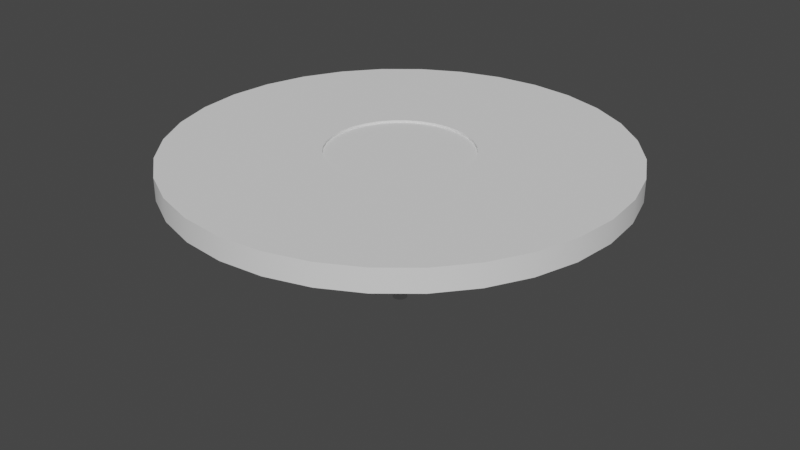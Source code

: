 # Source: arenaPlatform.blend  (saved by Blender 3.6.11; exported with 4.5.12 LTS)
import bpy
from mathutils import Matrix  # noqa: F401  (used for matrix-valued properties, if any)

bpy.ops.wm.read_factory_settings(use_empty=True)
scene = bpy.context.scene
scene.name = 'Scene'

# ---- collections
col_collection = bpy.data.collections.new('Collection'); scene.collection.children.link(col_collection)
col_door = bpy.data.collections.new('Door'); col_collection.children.link(col_door)

# ---- node groups
ng_auto_smooth = bpy.data.node_groups.new('Auto Smooth', 'GeometryNodeTree')
_s = ng_auto_smooth.interface.new_socket(name='Geometry', in_out='OUTPUT', socket_type='NodeSocketGeometry')
_s = ng_auto_smooth.interface.new_socket(name='Geometry', in_out='INPUT', socket_type='NodeSocketGeometry')
_s = ng_auto_smooth.interface.new_socket(name='Angle', in_out='INPUT', socket_type='NodeSocketFloat')
_s.subtype = 'ANGLE'
_s.min_value = 0.0
_s.max_value = 3.142
ng_auto_smooth.is_modifier = True
_N = ng_auto_smooth.nodes; _L = ng_auto_smooth.links
n0 = _N.new('NodeGroupOutput'); n0.name = 'Group Output'; n0.location = (480, -100)
n1 = _N.new('NodeGroupInput'); n1.name = 'Group Input'; n1.location = (-420, -300)
n2 = _N.new('NodeGroupInput'); n2.name = 'Group Input.001'; n2.location = (-60, -100)
n3 = _N.new('GeometryNodeSetShadeSmooth'); n3.name = 'Set Shade Smooth'; n3.location = (120, -100)
n3.domain = 'EDGE'
n4 = _N.new('GeometryNodeSetShadeSmooth'); n4.name = 'Set Shade Smooth.001'; n4.location = (300, -100)
n5 = _N.new('GeometryNodeInputMeshEdgeAngle'); n5.name = 'Edge Angle'; n5.location = (-420, -220)
n6 = _N.new('GeometryNodeInputEdgeSmooth'); n6.name = 'Is Edge Smooth'; n6.location = (-60, -160)
n7 = _N.new('GeometryNodeInputShadeSmooth'); n7.name = 'Is Face Smooth'; n7.location = (-240, -340)
n8 = _N.new('FunctionNodeBooleanMath'); n8.name = 'Boolean Math'; n8.location = (-60, -220)
n9 = _N.new('FunctionNodeCompare'); n9.name = 'Compare'; n9.location = (-240, -180)
n9.operation = 'LESS_EQUAL'
_L.new(n5.outputs[0], n9.inputs[0])
_L.new(n4.outputs[0], n0.inputs[0])
_L.new(n1.outputs[1], n9.inputs[1])
_L.new(n9.outputs[0], n8.inputs[0])
_L.new(n7.outputs[0], n8.inputs[1])
_L.new(n2.outputs[0], n3.inputs[0])
_L.new(n6.outputs[0], n3.inputs[1])
_L.new(n3.outputs[0], n4.inputs[0])
_L.new(n8.outputs[0], n3.inputs[2])
n0.is_active_output = True

# ---- world
world_world = bpy.data.worlds.new('World'); scene.world = world_world
world_world.use_nodes = True; world_world.node_tree.nodes.clear()
_N = world_world.node_tree.nodes; _L = world_world.node_tree.links
n0 = _N.new('ShaderNodeOutputWorld'); n0.name = 'World Output'; n0.location = (300, 300)
n1 = _N.new('ShaderNodeBackground'); n1.name = 'Background'; n1.location = (10, 300)
n1.inputs[0].default_value = (0.05088, 0.05088, 0.05088, 1.0)
_L.new(n1.outputs[0], n0.inputs[0])
n0.is_active_output = True
world_world.color = (0.05088, 0.05088, 0.05088)
world_world.use_sun_shadow = False
world_world.sun_shadow_jitter_overblur = 0.0

# ---- meshes
me_cylinder_007 = bpy.data.meshes.new('Cylinder.007')
me_cylinder_007.from_pydata([(0.0, 1.0, -1.0), (0.0, 1.0, 1.0), (0.1951, 0.9808, -1.0), (0.1951, 0.9808, 1.0), (0.3827, 0.9239, -1.0), (0.3827, 0.9239, 1.0), (0.5556, 0.8315, -1.0), (0.5556, 0.8315, 1.0), (0.7071, 0.7071, -1.0), (0.7071, 0.7071, 1.0), (0.8315, 0.5556, -1.0), (0.8315, 0.5556, 1.0), (0.9239, 0.3827, -1.0), (0.9239, 0.3827, 1.0), (0.9808, 0.1951, -1.0), (0.9808, 0.1951, 1.0), (1.0, 0.0, -1.0), (1.0, 0.0, 1.0), (0.9808, -0.1951, -1.0), (0.9808, -0.1951, 1.0), (0.9239, -0.3827, -1.0), (0.9239, -0.3827, 1.0), (0.8315, -0.5556, -1.0), (0.8315, -0.5556, 1.0), (0.7071, -0.7071, -1.0), (0.7071, -0.7071, 1.0), (0.5556, -0.8315, -1.0), (0.5556, -0.8315, 1.0), (0.3827, -0.9239, -1.0), (0.3827, -0.9239, 1.0), (0.1951, -0.9808, -1.0), (0.1951, -0.9808, 1.0), (0.0, -1.0, -1.0), (0.0, -1.0, 1.0), (-0.1951, -0.9808, -1.0), (-0.1951, -0.9808, 1.0), (-0.3827, -0.9239, -1.0), (-0.3827, -0.9239, 1.0), (-0.5556, -0.8315, -1.0), (-0.5556, -0.8315, 1.0), (-0.7071, -0.7071, -1.0), (-0.7071, -0.7071, 1.0), (-0.8315, -0.5556, -1.0), (-0.8315, -0.5556, 1.0), (-0.9239, -0.3827, -1.0), (-0.9239, -0.3827, 1.0), (-0.9808, -0.1951, -1.0), (-0.9808, -0.1951, 1.0), (-1.0, 0.0, -1.0), (-1.0, 0.0, 1.0), (-0.9808, 0.1951, -1.0), (-0.9808, 0.1951, 1.0), (-0.9239, 0.3827, -1.0), (-0.9239, 0.3827, 1.0), (-0.8315, 0.5556, -1.0), (-0.8315, 0.5556, 1.0), (-0.7071, 0.7071, -1.0), (-0.7071, 0.7071, 1.0), (-0.5556, 0.8315, -1.0), (-0.5556, 0.8315, 1.0), (-0.3827, 0.9239, -1.0), (-0.3827, 0.9239, 1.0), (-0.1951, 0.9808, -1.0), (-0.1951, 0.9808, 1.0), (6.031e-09, 0.32, -1.0), (0.06243, 0.3139, -1.0), (0.06243, 0.3139, 1.0), (6.031e-09, 0.32, 1.0), (0.1225, 0.2956, -1.0), (0.1225, 0.2956, 1.0), (0.1778, 0.2661, -1.0), (0.1778, 0.2661, 1.0), (0.2263, 0.2263, -1.0), (0.2263, 0.2263, 1.0), (0.2661, 0.1778, -1.0), (0.2661, 0.1778, 1.0), (0.2956, 0.1225, -1.0), (0.2956, 0.1225, 1.0), (0.3139, 0.06243, -1.0), (0.3139, 0.06243, 1.0), (0.32, 2.01e-09, -1.0), (0.32, 2.01e-09, 1.0), (0.3139, -0.06243, -1.0), (0.3139, -0.06243, 1.0), (0.2956, -0.1225, -1.0), (0.2956, -0.1225, 1.0), (0.2661, -0.1778, -1.0), (0.2661, -0.1778, 1.0), (0.2263, -0.2263, -1.0), (0.2263, -0.2263, 1.0), (0.1778, -0.2661, -1.0), (0.1778, -0.2661, 1.0), (0.1225, -0.2956, -1.0), (0.1225, -0.2956, 1.0), (0.06243, -0.3139, -1.0), (0.06243, -0.3139, 1.0), (6.031e-09, -0.32, -1.0), (6.031e-09, -0.32, 1.0), (-0.06243, -0.3139, -1.0), (-0.06243, -0.3139, 1.0), (-0.1225, -0.2956, -1.0), (-0.1225, -0.2956, 1.0), (-0.1778, -0.2661, -1.0), (-0.1778, -0.2661, 1.0), (-0.2263, -0.2263, -1.0), (-0.2263, -0.2263, 1.0), (-0.2661, -0.1778, -1.0), (-0.2661, -0.1778, 1.0), (-0.2956, -0.1225, -1.0), (-0.2956, -0.1225, 1.0), (-0.3139, -0.06243, -1.0), (-0.3139, -0.06243, 1.0), (-0.32, 2.01e-09, -1.0), (-0.32, 2.01e-09, 1.0), (-0.3139, 0.06243, -1.0), (-0.3139, 0.06243, 1.0), (-0.2956, 0.1225, -1.0), (-0.2956, 0.1225, 1.0), (-0.2661, 0.1778, -1.0), (-0.2661, 0.1778, 1.0), (-0.2263, 0.2263, -1.0), (-0.2263, 0.2263, 1.0), (-0.1778, 0.2661, -1.0), (-0.1778, 0.2661, 1.0), (-0.1225, 0.2956, -1.0), (-0.1225, 0.2956, 1.0), (-0.06243, 0.3139, -1.0), (-0.06243, 0.3139, 1.0), (-9.2e-09, 0.0195, -11.09), (0.003805, 0.01913, -11.09), (0.007463, 0.01802, -11.09), (0.01084, 0.01622, -11.09), (0.01379, 0.01379, -11.09), (0.01622, 0.01084, -11.09), (0.01802, 0.007463, -11.09), (0.01913, 0.003805, -11.09), (0.0195, -3.498e-09, -11.09), (0.01913, -0.003805, -11.09), (0.01802, -0.007463, -11.09), (0.01622, -0.01084, -11.09), (0.01379, -0.01379, -11.09), (0.01084, -0.01622, -11.09), (0.007463, -0.01802, -11.09), (0.003805, -0.01913, -11.09), (-9.2e-09, -0.0195, -11.09), (-0.003805, -0.01913, -11.09), (-0.007463, -0.01802, -11.09), (-0.01084, -0.01622, -11.09), (-0.01379, -0.01379, -11.09), (-0.01622, -0.01084, -11.09), (-0.01802, -0.007463, -11.09), (-0.01913, -0.003805, -11.09), (-0.0195, -3.498e-09, -11.09), (-0.01913, 0.003805, -11.09), (-0.01802, 0.007463, -11.09), (-0.01622, 0.01084, -11.09), (-0.01379, 0.01379, -11.09), (-0.01084, 0.01622, -11.09), (-0.007463, 0.01802, -11.09), (-0.003805, 0.01913, -11.09), (1.712e-08, 0.0195, -12.43), (0.003805, 0.01913, -12.43), (0.007463, 0.01802, -12.43), (0.01084, 0.01622, -12.43), (0.01379, 0.01379, -12.43), (0.01622, 0.01084, -12.43), (0.01802, 0.007463, -12.43), (0.01913, 0.003805, -12.43), (0.0195, -3.498e-09, -12.43), (0.01913, -0.003805, -12.43), (0.01802, -0.007463, -12.43), (0.01622, -0.01084, -12.43), (0.01379, -0.01379, -12.43), (0.01084, -0.01622, -12.43), (0.007463, -0.01802, -12.43), (0.003805, -0.01913, -12.43), (1.712e-08, -0.0195, -12.43), (-0.003805, -0.01913, -12.43), (-0.007463, -0.01802, -12.43), (-0.01083, -0.01622, -12.43), (-0.01379, -0.01379, -12.43), (-0.01622, -0.01084, -12.43), (-0.01802, -0.007463, -12.43), (-0.01913, -0.003805, -12.43), (-0.0195, -3.498e-09, -12.43), (-0.01913, 0.003805, -12.43), (-0.01802, 0.007463, -12.43), (-0.01622, 0.01084, -12.43), (-0.01379, 0.01379, -12.43), (-0.01083, 0.01622, -12.43), (-0.007463, 0.01802, -12.43), (-0.003805, 0.01913, -12.43), (3.274e-08, 0.03271, -13.01), (0.006382, 0.03208, -13.01), (0.01252, 0.03022, -13.01), (0.01817, 0.0272, -13.01), (0.02313, 0.02313, -13.01), (0.0272, 0.01817, -13.01), (0.03022, 0.01252, -13.01), (0.03208, 0.006382, -13.01), (0.03271, -3.363e-09, -13.01), (0.03208, -0.006382, -13.01), (0.03022, -0.01252, -13.01), (0.0272, -0.01817, -13.01), (0.02313, -0.02313, -13.01), (0.01817, -0.0272, -13.01), (0.01252, -0.03022, -13.01), (0.006382, -0.03208, -13.01), (3.274e-08, -0.03271, -13.01), (-0.006382, -0.03208, -13.01), (-0.01252, -0.03022, -13.01), (-0.01817, -0.0272, -13.01), (-0.02313, -0.02313, -13.01), (-0.0272, -0.01817, -13.01), (-0.03022, -0.01252, -13.01), (-0.03208, -0.006382, -13.01), (-0.03271, -3.363e-09, -13.01), (-0.03208, 0.006382, -13.01), (-0.03022, 0.01252, -13.01), (-0.0272, 0.01817, -13.01), (-0.02313, 0.02313, -13.01), (-0.01817, 0.0272, -13.01), (-0.01252, 0.03022, -13.01), (-0.006382, 0.03208, -13.01), (0.06243, 0.3139, 0.7745), (6.031e-09, 0.32, 0.7745), (0.1225, 0.2956, 0.7745), (0.1778, 0.2661, 0.7745), (0.2263, 0.2263, 0.7745), (0.2661, 0.1778, 0.7745), (0.2956, 0.1225, 0.7745), (0.3139, 0.06243, 0.7745), (0.32, 2.01e-09, 0.7745), (0.3139, -0.06243, 0.7745), (0.2956, -0.1225, 0.7745), (0.2661, -0.1778, 0.7745), (0.2263, -0.2263, 0.7745), (0.1778, -0.2661, 0.7745), (0.1225, -0.2956, 0.7745), (0.06243, -0.3139, 0.7745), (6.031e-09, -0.32, 0.7745), (-0.06243, -0.3139, 0.7745), (-0.1225, -0.2956, 0.7745), (-0.1778, -0.2661, 0.7745), (-0.2263, -0.2263, 0.7745), (-0.2661, -0.1778, 0.7745), (-0.2956, -0.1225, 0.7745), (-0.3139, -0.06243, 0.7745), (-0.32, 2.01e-09, 0.7745), (-0.3139, 0.06243, 0.7745), (-0.2956, 0.1225, 0.7745), (-0.2661, 0.1778, 0.7745), (-0.2263, 0.2263, 0.7745), (-0.1778, 0.2661, 0.7745), (-0.1225, 0.2956, 0.7745), (-0.06243, 0.3139, 0.7745), (0.1594, 0.8015, 0.7745), (1.587e-08, 0.8172, 0.7745), (0.3127, 0.755, 0.7745), (0.454, 0.6795, 0.7745), (0.5779, 0.5779, 0.7745), (0.6795, 0.454, 0.7745), (0.755, 0.3127, 0.7745), (0.8015, 0.1594, 0.7745), (0.8172, 6.297e-09, 0.7745), (0.8015, -0.1594, 0.7745), (0.755, -0.3127, 0.7745), (0.6795, -0.454, 0.7745), (0.5779, -0.5779, 0.7745), (0.454, -0.6795, 0.7745), (0.3127, -0.755, 0.7745), (0.1594, -0.8015, 0.7745), (1.587e-08, -0.8172, 0.7745), (-0.1594, -0.8015, 0.7745), (-0.3127, -0.755, 0.7745), (-0.454, -0.6795, 0.7745), (-0.5779, -0.5779, 0.7745), (-0.6795, -0.454, 0.7745), (-0.755, -0.3127, 0.7745), (-0.8015, -0.1594, 0.7745), (-0.8172, 6.297e-09, 0.7745), (-0.8015, 0.1594, 0.7745), (-0.755, 0.3127, 0.7745), (-0.6795, 0.454, 0.7745), (-0.5779, 0.5779, 0.7745), (-0.454, 0.6795, 0.7745), (-0.3127, 0.755, 0.7745), (-0.1594, 0.8015, 0.7745), (0.1594, 0.8015, -0.8085), (1.587e-08, 0.8172, -0.8085), (0.3127, 0.755, -0.8085), (0.454, 0.6795, -0.8085), (0.5779, 0.5779, -0.8085), (0.6795, 0.454, -0.8085), (0.755, 0.3127, -0.8085), (0.8015, 0.1594, -0.8085), (0.8172, 6.297e-09, -0.8085), (0.8015, -0.1594, -0.8085), (0.755, -0.3127, -0.8085), (0.6795, -0.454, -0.8085), (0.5779, -0.5779, -0.8085), (0.454, -0.6795, -0.8085), (0.3127, -0.755, -0.8085), (0.1594, -0.8015, -0.8085), (1.587e-08, -0.8172, -0.8085), (-0.1594, -0.8015, -0.8085), (-0.3127, -0.755, -0.8085), (-0.454, -0.6795, -0.8085), (-0.5779, -0.5779, -0.8085), (-0.6795, -0.454, -0.8085), (-0.755, -0.3127, -0.8085), (-0.8015, -0.1594, -0.8085), (-0.8172, 6.297e-09, -0.8085), (-0.8015, 0.1594, -0.8085), (-0.755, 0.3127, -0.8085), (-0.6795, 0.454, -0.8085), (-0.5779, 0.5779, -0.8085), (-0.454, 0.6795, -0.8085), (-0.3127, 0.755, -0.8085), (-0.1594, 0.8015, -0.8085), (0.05667, 0.2849, -0.8085), (6.46e-09, 0.2905, -0.8085), (0.1112, 0.2683, -0.8085), (0.1614, 0.2415, -0.8085), (0.2054, 0.2054, -0.8085), (0.2415, 0.1614, -0.8085), (0.2683, 0.1112, -0.8085), (0.2849, 0.05667, -0.8085), (0.2905, 1.942e-09, -0.8085), (0.2849, -0.05667, -0.8085), (0.2683, -0.1112, -0.8085), (0.2415, -0.1614, -0.8085), (0.2054, -0.2054, -0.8085), (0.1614, -0.2415, -0.8085), (0.1112, -0.2683, -0.8085), (0.05667, -0.2849, -0.8085), (6.46e-09, -0.2905, -0.8085), (-0.05667, -0.2849, -0.8085), (-0.1112, -0.2683, -0.8085), (-0.1614, -0.2415, -0.8085), (-0.2054, -0.2054, -0.8085), (-0.2415, -0.1614, -0.8085), (-0.2683, -0.1112, -0.8085), (-0.2849, -0.05667, -0.8085), (-0.2905, 1.942e-09, -0.8085), (-0.2849, 0.05667, -0.8085), (-0.2683, 0.1112, -0.8085), (-0.2415, 0.1614, -0.8085), (-0.2054, 0.2054, -0.8085), (-0.1614, 0.2415, -0.8085), (-0.1112, 0.2683, -0.8085), (-0.05667, 0.2849, -0.8085), (0.0002328, 0.00117, -9.994), (6.971e-09, 0.001193, -9.994), (0.0004567, 0.001102, -9.994), (0.000663, 0.0009922, -9.994), (0.0008438, 0.0008438, -9.994), (0.0009922, 0.000663, -9.994), (0.001102, 0.0004567, -9.994), (0.00117, 0.0002328, -9.994), (0.001193, 1.966e-09, -9.994), (0.00117, -0.0002328, -9.994), (0.001102, -0.0004567, -9.994), (0.0009922, -0.000663, -9.994), (0.0008438, -0.0008438, -9.994), (0.000663, -0.0009922, -9.994), (0.0004567, -0.001102, -9.994), (0.0002328, -0.00117, -9.994), (6.971e-09, -0.001193, -9.994), (-0.0002328, -0.00117, -9.994), (-0.0004567, -0.001102, -9.994), (-0.000663, -0.0009922, -9.994), (-0.0008438, -0.0008438, -9.994), (-0.0009922, -0.000663, -9.994), (-0.001102, -0.0004567, -9.994), (-0.00117, -0.0002328, -9.994), (-0.001193, 1.966e-09, -9.994), (-0.00117, 0.0002328, -9.994), (-0.001102, 0.0004567, -9.994), (-0.0009922, 0.000663, -9.994), (-0.0008438, 0.0008438, -9.994), (-0.000663, 0.0009922, -9.994), (-0.0004567, 0.001102, -9.994), (-0.0002328, 0.00117, -9.994)], [], [(0, 1, 3, 2), (2, 3, 5, 4), (4, 5, 7, 6), (6, 7, 9, 8), (8, 9, 11, 10), (10, 11, 13, 12), (12, 13, 15, 14), (14, 15, 17, 16), (16, 17, 19, 18), (18, 19, 21, 20), (20, 21, 23, 22), (22, 23, 25, 24), (24, 25, 27, 26), (26, 27, 29, 28), (28, 29, 31, 30), (30, 31, 33, 32), (32, 33, 35, 34), (34, 35, 37, 36), (36, 37, 39, 38), (38, 39, 41, 40), (40, 41, 43, 42), (42, 43, 45, 44), (44, 45, 47, 46), (46, 47, 49, 48), (48, 49, 51, 50), (50, 51, 53, 52), (52, 53, 55, 54), (54, 55, 57, 56), (56, 57, 59, 58), (58, 59, 61, 60), (51, 49, 113, 115), (60, 61, 63, 62), (62, 63, 1, 0), (33, 31, 95, 97), (148, 149, 181, 180), (118, 120, 156, 155), (14, 16, 80, 78), (32, 34, 98, 96), (17, 15, 79, 81), (50, 52, 116, 114), (35, 33, 97, 99), (53, 51, 115, 117), (16, 18, 82, 80), (34, 36, 100, 98), (19, 17, 81, 83), (0, 2, 65, 64), (52, 54, 118, 116), (37, 35, 99, 101), (3, 1, 67, 66), (55, 53, 117, 119), (18, 20, 84, 82), (36, 38, 102, 100), (21, 19, 83, 85), (54, 56, 120, 118), (39, 37, 101, 103), (2, 4, 68, 65), (57, 55, 119, 121), (20, 22, 86, 84), (5, 3, 66, 69), (38, 40, 104, 102), (23, 21, 85, 87), (56, 58, 122, 120), (41, 39, 103, 105), (4, 6, 70, 68), (59, 57, 121, 123), (22, 24, 88, 86), (7, 5, 69, 71), (40, 42, 106, 104), (25, 23, 87, 89), (58, 60, 124, 122), (43, 41, 105, 107), (6, 8, 72, 70), (61, 59, 123, 125), (24, 26, 90, 88), (9, 7, 71, 73), (42, 44, 108, 106), (27, 25, 89, 91), (60, 62, 126, 124), (45, 43, 107, 109), (8, 10, 74, 72), (63, 61, 125, 127), (26, 28, 92, 90), (11, 9, 73, 75), (44, 46, 110, 108), (29, 27, 91, 93), (62, 0, 64, 126), (47, 45, 109, 111), (10, 12, 76, 74), (1, 63, 127, 67), (28, 30, 94, 92), (13, 11, 75, 77), (46, 48, 112, 110), (31, 29, 93, 95), (49, 47, 111, 113), (12, 14, 78, 76), (30, 32, 96, 94), (15, 13, 77, 79), (48, 50, 114, 112), (78, 80, 136, 135), (92, 94, 143, 142), (106, 108, 150, 149), (65, 68, 130, 129), (120, 122, 157, 156), (80, 82, 137, 136), (94, 96, 144, 143), (108, 110, 151, 150), (68, 70, 131, 130), (122, 124, 158, 157), (82, 84, 138, 137), (96, 98, 145, 144), (110, 112, 152, 151), (70, 72, 132, 131), (124, 126, 159, 158), (84, 86, 139, 138), (98, 100, 146, 145), (112, 114, 153, 152), (72, 74, 133, 132), (126, 64, 128, 159), (86, 88, 140, 139), (100, 102, 147, 146), (114, 116, 154, 153), (74, 76, 134, 133), (88, 90, 141, 140), (102, 104, 148, 147), (116, 118, 155, 154), (76, 78, 135, 134), (90, 92, 142, 141), (104, 106, 149, 148), (64, 65, 129, 128), (183, 184, 216, 215), (135, 136, 168, 167), (149, 150, 182, 181), (136, 137, 169, 168), (150, 151, 183, 182), (137, 138, 170, 169), (151, 152, 184, 183), (138, 139, 171, 170), (152, 153, 185, 184), (139, 140, 172, 171), (153, 154, 186, 185), (140, 141, 173, 172), (154, 155, 187, 186), (141, 142, 174, 173), (128, 129, 161, 160), (155, 156, 188, 187), (142, 143, 175, 174), (129, 130, 162, 161), (156, 157, 189, 188), (143, 144, 176, 175), (130, 131, 163, 162), (157, 158, 190, 189), (144, 145, 177, 176), (131, 132, 164, 163), (158, 159, 191, 190), (145, 146, 178, 177), (132, 133, 165, 164), (159, 128, 160, 191), (146, 147, 179, 178), (133, 134, 166, 165), (147, 148, 180, 179), (134, 135, 167, 166), (192, 193, 194, 195, 196, 197, 198, 199, 200, 201, 202, 203, 204, 205, 206, 207, 208, 209, 210, 211, 212, 213, 214, 215, 216, 217, 218, 219, 220, 221, 222, 223), (170, 171, 203, 202), (184, 185, 217, 216), (171, 172, 204, 203), (185, 186, 218, 217), (172, 173, 205, 204), (186, 187, 219, 218), (173, 174, 206, 205), (160, 161, 193, 192), (187, 188, 220, 219), (174, 175, 207, 206), (161, 162, 194, 193), (188, 189, 221, 220), (175, 176, 208, 207), (162, 163, 195, 194), (189, 190, 222, 221), (176, 177, 209, 208), (163, 164, 196, 195), (190, 191, 223, 222), (177, 178, 210, 209), (164, 165, 197, 196), (191, 160, 192, 223), (178, 179, 211, 210), (165, 166, 198, 197), (179, 180, 212, 211), (166, 167, 199, 198), (180, 181, 213, 212), (167, 168, 200, 199), (181, 182, 214, 213), (168, 169, 201, 200), (182, 183, 215, 214), (169, 170, 202, 201), (107, 105, 244, 245), (66, 67, 225, 224), (121, 119, 251, 252), (81, 79, 231, 232), (95, 93, 238, 239), (109, 107, 245, 246), (69, 66, 224, 226), (123, 121, 252, 253), (83, 81, 232, 233), (97, 95, 239, 240), (111, 109, 246, 247), (71, 69, 226, 227), (125, 123, 253, 254), (85, 83, 233, 234), (99, 97, 240, 241), (113, 111, 247, 248), (73, 71, 227, 228), (127, 125, 254, 255), (87, 85, 234, 235), (101, 99, 241, 242), (115, 113, 248, 249), (75, 73, 228, 229), (67, 127, 255, 225), (89, 87, 235, 236), (103, 101, 242, 243), (117, 115, 249, 250), (77, 75, 229, 230), (91, 89, 236, 237), (105, 103, 243, 244), (119, 117, 250, 251), (79, 77, 230, 231), (93, 91, 237, 238), (227, 226, 258, 259), (254, 253, 285, 286), (241, 240, 272, 273), (228, 227, 259, 260), (255, 254, 286, 287), (242, 241, 273, 274), (229, 228, 260, 261), (225, 255, 287, 257), (243, 242, 274, 275), (230, 229, 261, 262), (244, 243, 275, 276), (231, 230, 262, 263), (245, 244, 276, 277), (232, 231, 263, 264), (246, 245, 277, 278), (233, 232, 264, 265), (247, 246, 278, 279), (234, 233, 265, 266), (248, 247, 279, 280), (235, 234, 266, 267), (249, 248, 280, 281), (236, 235, 267, 268), (250, 249, 281, 282), (237, 236, 268, 269), (251, 250, 282, 283), (238, 237, 269, 270), (224, 225, 257, 256), (252, 251, 283, 284), (239, 238, 270, 271), (226, 224, 256, 258), (253, 252, 284, 285), (240, 239, 271, 272), (262, 261, 293, 294), (276, 275, 307, 308), (263, 262, 294, 295), (277, 276, 308, 309), (264, 263, 295, 296), (278, 277, 309, 310), (265, 264, 296, 297), (279, 278, 310, 311), (266, 265, 297, 298), (280, 279, 311, 312), (267, 266, 298, 299), (281, 280, 312, 313), (268, 267, 299, 300), (282, 281, 313, 314), (269, 268, 300, 301), (283, 282, 314, 315), (270, 269, 301, 302), (256, 257, 289, 288), (284, 283, 315, 316), (271, 270, 302, 303), (258, 256, 288, 290), (285, 284, 316, 317), (272, 271, 303, 304), (259, 258, 290, 291), (286, 285, 317, 318), (273, 272, 304, 305), (260, 259, 291, 292), (287, 286, 318, 319), (274, 273, 305, 306), (261, 260, 292, 293), (257, 287, 319, 289), (275, 274, 306, 307), (297, 296, 328, 329), (311, 310, 342, 343), (298, 297, 329, 330), (312, 311, 343, 344), (299, 298, 330, 331), (313, 312, 344, 345), (300, 299, 331, 332), (314, 313, 345, 346), (301, 300, 332, 333), (315, 314, 346, 347), (302, 301, 333, 334), (288, 289, 321, 320), (316, 315, 347, 348), (303, 302, 334, 335), (290, 288, 320, 322), (317, 316, 348, 349), (304, 303, 335, 336), (291, 290, 322, 323), (318, 317, 349, 350), (305, 304, 336, 337), (292, 291, 323, 324), (319, 318, 350, 351), (306, 305, 337, 338), (293, 292, 324, 325), (289, 319, 351, 321), (307, 306, 338, 339), (294, 293, 325, 326), (308, 307, 339, 340), (295, 294, 326, 327), (309, 308, 340, 341), (296, 295, 327, 328), (310, 309, 341, 342), (332, 331, 363, 364), (346, 345, 377, 378), (333, 332, 364, 365), (347, 346, 378, 379), (334, 333, 365, 366), (320, 321, 353, 352), (348, 347, 379, 380), (335, 334, 366, 367), (322, 320, 352, 354), (349, 348, 380, 381), (336, 335, 367, 368), (323, 322, 354, 355), (350, 349, 381, 382), (337, 336, 368, 369), (324, 323, 355, 356), (351, 350, 382, 383), (338, 337, 369, 370), (325, 324, 356, 357), (321, 351, 383, 353), (339, 338, 370, 371), (326, 325, 357, 358), (340, 339, 371, 372), (327, 326, 358, 359), (341, 340, 372, 373), (328, 327, 359, 360), (342, 341, 373, 374), (329, 328, 360, 361), (343, 342, 374, 375), (330, 329, 361, 362), (344, 343, 375, 376), (331, 330, 362, 363), (345, 344, 376, 377), (352, 353, 383, 382, 381, 380, 379, 378, 377, 376, 375, 374, 373, 372, 371, 370, 369, 368, 367, 366, 365, 364, 363, 362, 361, 360, 359, 358, 357, 356, 355, 354)])
me_cylinder_007.polygons.foreach_set('use_smooth', [True] * 354)
_uv = me_cylinder_007.uv_layers.new(name='UVMap')
_uv.uv.foreach_set('vector', [0.4998, 0.2581, 0.4998, 0.3001, 0.5952, 0.3001, 0.5952, 0.2581, 0.5952, 0.2581, 0.5952, 0.3001, 0.6869, 0.3001, 0.6869, 0.2581, 0.6869, 0.2581, 0.6869, 0.3001, 0.7714, 0.3001, 0.7714, 0.2581, 0.7714, 0.2581, 0.7714, 0.3001, 0.8455, 0.3001, 0.8455, 0.2581, 0.8455, 0.2581, 0.8455, 0.3001, 0.7714, 0.3001, 0.7714, 0.2581, 0.7714, 0.2581, 0.7714, 0.3001, 0.6869, 0.3001, 0.6869, 0.2581, 0.6869, 0.2581, 0.6869, 0.3001, 0.5952, 0.3001, 0.5952, 0.2581, 0.5952, 0.2581, 0.5952, 0.3001, 0.4998, 0.3001, 0.4998, 0.2581, 0.4998, 0.2581, 0.4998, 0.3001, 0.4044, 0.3001, 0.4044, 0.2581, 0.4044, 0.2581, 0.4044, 0.3001, 0.3126, 0.3001, 0.3126, 0.2581, 0.3126, 0.2581, 0.3126, 0.3001, 0.2281, 0.3001, 0.2281, 0.2581, 0.2281, 0.2581, 0.2281, 0.3001, 0.154, 0.3001, 0.154, 0.2581, 0.8455, 0.2581, 0.8455, 0.3001, 0.7714, 0.3001, 0.7714, 0.2581, 0.7714, 0.2581, 0.7714, 0.3001, 0.6869, 0.3001, 0.6869, 0.2581, 0.6869, 0.2581, 0.6869, 0.3001, 0.5952, 0.3001, 0.5952, 0.2581, 0.5952, 0.2581, 0.5952, 0.3001, 0.4998, 0.3001, 0.4998, 0.2581, 0.4998, 0.2581, 0.4998, 0.3001, 0.4044, 0.3001, 0.4044, 0.2581, 0.4044, 0.2581, 0.4044, 0.3001, 0.3126, 0.3001, 0.3126, 0.2581, 0.3126, 0.2581, 0.3126, 0.3001, 0.2281, 0.3001, 0.2281, 0.2581, 0.2281, 0.2581, 0.2281, 0.3001, 0.154, 0.3001, 0.154, 0.2581, 0.154, 0.2581, 0.154, 0.3001, 0.2281, 0.3001, 0.2281, 0.2581, 0.2281, 0.2581, 0.2281, 0.3001, 0.3126, 0.3001, 0.3126, 0.2581, 0.3126, 0.2581, 0.3126, 0.3001, 0.4044, 0.3001, 0.4044, 0.2581, 0.4044, 0.2581, 0.4044, 0.3001, 0.4998, 0.3001, 0.4998, 0.2581, 0.4998, 0.2581, 0.4998, 0.3001, 0.5952, 0.3001, 0.5952, 0.2581, 0.5952, 0.2581, 0.5952, 0.3001, 0.6869, 0.3001, 0.6869, 0.2581, 0.6869, 0.2581, 0.6869, 0.3001, 0.7714, 0.3001, 0.7714, 0.2581, 0.7714, 0.2581, 0.7714, 0.3001, 0.8455, 0.3001, 0.8455, 0.2581, 0.154, 0.2581, 0.154, 0.3001, 0.2281, 0.3001, 0.2281, 0.2581, 0.2281, 0.2581, 0.2281, 0.3001, 0.3126, 0.3001, 0.3126, 0.2581, 0.1625, 0.7172, 0.1559, 0.6501, 0.3899, 0.6501, 0.392, 0.6716, 0.3126, 0.2581, 0.3126, 0.3001, 0.4044, 0.3001, 0.4044, 0.2581, 0.4044, 0.2581, 0.4044, 0.3001, 0.4998, 0.3001, 0.4998, 0.2581, 0.5, 0.306, 0.5671, 0.3126, 0.5215, 0.5421, 0.5, 0.54, 0.493, 0.04598, 0.4945, 0.04598, 0.4945, 0.01782, 0.493, 0.01782, 0.5867, 0.2581, 0.6104, 0.2581, 0.5065, 0.04598, 0.5051, 0.04598, 0.8375, 0.7172, 0.8441, 0.6501, 0.6101, 0.6501, 0.608, 0.6716, 0.5, 0.306, 0.4329, 0.3126, 0.4785, 0.5421, 0.5, 0.54, 0.8441, 0.6501, 0.8375, 0.7172, 0.608, 0.6716, 0.6101, 0.6501, 0.1625, 0.7172, 0.1821, 0.7818, 0.3983, 0.6922, 0.392, 0.6716, 0.4329, 0.3126, 0.5, 0.306, 0.5, 0.54, 0.4785, 0.5421, 0.1821, 0.7818, 0.1625, 0.7172, 0.392, 0.6716, 0.3983, 0.6922, 0.8441, 0.6501, 0.8375, 0.583, 0.608, 0.6286, 0.6101, 0.6501, 0.4329, 0.3126, 0.3683, 0.3322, 0.4579, 0.5484, 0.4785, 0.5421, 0.8375, 0.583, 0.8441, 0.6501, 0.6101, 0.6501, 0.608, 0.6286, 0.5, 0.9942, 0.5671, 0.9876, 0.5215, 0.7581, 0.5, 0.7602, 0.1821, 0.7818, 0.2139, 0.8413, 0.4084, 0.7113, 0.3983, 0.6922, 0.3683, 0.3322, 0.4329, 0.3126, 0.4785, 0.5421, 0.4579, 0.5484, 0.5671, 0.9876, 0.5, 0.9942, 0.5, 0.7602, 0.5215, 0.7581, 0.2139, 0.8413, 0.1821, 0.7818, 0.3983, 0.6922, 0.4084, 0.7113, 0.8375, 0.583, 0.8179, 0.5184, 0.6017, 0.608, 0.608, 0.6286, 0.3683, 0.3322, 0.3088, 0.364, 0.4388, 0.5585, 0.4579, 0.5484, 0.8179, 0.5184, 0.8375, 0.583, 0.608, 0.6286, 0.6017, 0.608, 0.2139, 0.8413, 0.2567, 0.8934, 0.4221, 0.728, 0.4084, 0.7113, 0.3088, 0.364, 0.3683, 0.3322, 0.4579, 0.5484, 0.4388, 0.5585, 0.5671, 0.9876, 0.6317, 0.968, 0.5421, 0.7518, 0.5215, 0.7581, 0.2567, 0.8934, 0.2139, 0.8413, 0.4084, 0.7113, 0.4221, 0.728, 0.8179, 0.5184, 0.7861, 0.4589, 0.5916, 0.5889, 0.6017, 0.608, 0.6317, 0.968, 0.5671, 0.9876, 0.5215, 0.7581, 0.5421, 0.7518, 0.3088, 0.364, 0.2567, 0.4068, 0.4221, 0.5722, 0.4388, 0.5585, 0.7861, 0.4589, 0.8179, 0.5184, 0.6017, 0.608, 0.5916, 0.5889, 0.2567, 0.8934, 0.3088, 0.9362, 0.4388, 0.7417, 0.4221, 0.728, 0.2567, 0.4068, 0.3088, 0.364, 0.4388, 0.5585, 0.4221, 0.5722, 0.6317, 0.968, 0.6912, 0.9362, 0.5612, 0.7417, 0.5421, 0.7518, 0.3088, 0.9362, 0.2567, 0.8934, 0.4221, 0.728, 0.4388, 0.7417, 0.7861, 0.4589, 0.7433, 0.4068, 0.5779, 0.5722, 0.5916, 0.5889, 0.6912, 0.9362, 0.6317, 0.968, 0.5421, 0.7518, 0.5612, 0.7417, 0.2567, 0.4068, 0.2139, 0.4589, 0.4084, 0.5889, 0.4221, 0.5722, 0.7433, 0.4068, 0.7861, 0.4589, 0.5916, 0.5889, 0.5779, 0.5722, 0.3088, 0.9362, 0.3683, 0.968, 0.4579, 0.7518, 0.4388, 0.7417, 0.2139, 0.4589, 0.2567, 0.4068, 0.4221, 0.5722, 0.4084, 0.5889, 0.6912, 0.9362, 0.7433, 0.8934, 0.5779, 0.728, 0.5612, 0.7417, 0.3683, 0.968, 0.3088, 0.9362, 0.4388, 0.7417, 0.4579, 0.7518, 0.7433, 0.4068, 0.6912, 0.364, 0.5612, 0.5585, 0.5779, 0.5722, 0.7433, 0.8934, 0.6912, 0.9362, 0.5612, 0.7417, 0.5779, 0.728, 0.2139, 0.4589, 0.1821, 0.5184, 0.3983, 0.608, 0.4084, 0.5889, 0.6912, 0.364, 0.7433, 0.4068, 0.5779, 0.5722, 0.5612, 0.5585, 0.3683, 0.968, 0.4329, 0.9876, 0.4785, 0.7581, 0.4579, 0.7518, 0.1821, 0.5184, 0.2139, 0.4589, 0.4084, 0.5889, 0.3983, 0.608, 0.7433, 0.8934, 0.7861, 0.8413, 0.5916, 0.7113, 0.5779, 0.728, 0.4329, 0.9876, 0.3683, 0.968, 0.4579, 0.7518, 0.4785, 0.7581, 0.6912, 0.364, 0.6317, 0.3322, 0.5421, 0.5484, 0.5612, 0.5585, 0.7861, 0.8413, 0.7433, 0.8934, 0.5779, 0.728, 0.5916, 0.7113, 0.1821, 0.5184, 0.1625, 0.583, 0.392, 0.6286, 0.3983, 0.608, 0.6317, 0.3322, 0.6912, 0.364, 0.5612, 0.5585, 0.5421, 0.5484, 0.4329, 0.9876, 0.5, 0.9942, 0.5, 0.7602, 0.4785, 0.7581, 0.1625, 0.583, 0.1821, 0.5184, 0.3983, 0.608, 0.392, 0.6286, 0.7861, 0.8413, 0.8179, 0.7818, 0.6017, 0.6922, 0.5916, 0.7113, 0.5, 0.9942, 0.4329, 0.9876, 0.4785, 0.7581, 0.5, 0.7602, 0.6317, 0.3322, 0.5671, 0.3126, 0.5215, 0.5421, 0.5421, 0.5484, 0.8179, 0.7818, 0.7861, 0.8413, 0.5916, 0.7113, 0.6017, 0.6922, 0.1625, 0.583, 0.1559, 0.6501, 0.3899, 0.6501, 0.392, 0.6286, 0.5671, 0.3126, 0.6317, 0.3322, 0.5421, 0.5484, 0.5215, 0.5421, 0.1559, 0.6501, 0.1625, 0.583, 0.392, 0.6286, 0.3899, 0.6501, 0.8179, 0.7818, 0.8375, 0.7172, 0.608, 0.6716, 0.6017, 0.6922, 0.5671, 0.3126, 0.5, 0.306, 0.5, 0.54, 0.5215, 0.5421, 0.8375, 0.7172, 0.8179, 0.7818, 0.6017, 0.6922, 0.608, 0.6716, 0.1559, 0.6501, 0.1625, 0.7172, 0.392, 0.6716, 0.3899, 0.6501, 0.5303, 0.2581, 0.4998, 0.2581, 0.4998, 0.04598, 0.5016, 0.04598, 0.5597, 0.2581, 0.5303, 0.2581, 0.5016, 0.04598, 0.5034, 0.04598, 0.4128, 0.2581, 0.4399, 0.2581, 0.4961, 0.04598, 0.4945, 0.04598, 0.5303, 0.2581, 0.5597, 0.2581, 0.5034, 0.04598, 0.5016, 0.04598, 0.3891, 0.2581, 0.4128, 0.2581, 0.4945, 0.04598, 0.493, 0.04598, 0.4998, 0.2581, 0.4692, 0.2581, 0.4979, 0.04598, 0.4998, 0.04598, 0.5303, 0.2581, 0.4998, 0.2581, 0.4998, 0.04598, 0.5016, 0.04598, 0.4399, 0.2581, 0.4692, 0.2581, 0.4979, 0.04598, 0.4961, 0.04598, 0.5597, 0.2581, 0.5867, 0.2581, 0.5051, 0.04598, 0.5034, 0.04598, 0.4128, 0.2581, 0.4399, 0.2581, 0.4961, 0.04598, 0.4945, 0.04598, 0.4692, 0.2581, 0.4399, 0.2581, 0.4961, 0.04598, 0.4979, 0.04598, 0.4998, 0.2581, 0.4692, 0.2581, 0.4979, 0.04598, 0.4998, 0.04598, 0.4692, 0.2581, 0.4998, 0.2581, 0.4998, 0.04598, 0.4979, 0.04598, 0.5867, 0.2581, 0.6104, 0.2581, 0.5065, 0.04598, 0.5051, 0.04598, 0.4399, 0.2581, 0.4692, 0.2581, 0.4979, 0.04598, 0.4961, 0.04598, 0.4399, 0.2581, 0.4128, 0.2581, 0.4945, 0.04598, 0.4961, 0.04598, 0.4692, 0.2581, 0.4399, 0.2581, 0.4961, 0.04598, 0.4979, 0.04598, 0.4998, 0.2581, 0.5303, 0.2581, 0.5016, 0.04598, 0.4998, 0.04598, 0.6104, 0.2581, 0.5867, 0.2581, 0.5051, 0.04598, 0.5065, 0.04598, 0.4692, 0.2581, 0.4998, 0.2581, 0.4998, 0.04598, 0.4979, 0.04598, 0.4128, 0.2581, 0.3891, 0.2581, 0.493, 0.04598, 0.4945, 0.04598, 0.4399, 0.2581, 0.4128, 0.2581, 0.4945, 0.04598, 0.4961, 0.04598, 0.5303, 0.2581, 0.5597, 0.2581, 0.5034, 0.04598, 0.5016, 0.04598, 0.5867, 0.2581, 0.5597, 0.2581, 0.5034, 0.04598, 0.5051, 0.04598, 0.6104, 0.2581, 0.5867, 0.2581, 0.5051, 0.04598, 0.5065, 0.04598, 0.4128, 0.2581, 0.3891, 0.2581, 0.493, 0.04598, 0.4945, 0.04598, 0.5597, 0.2581, 0.5867, 0.2581, 0.5051, 0.04598, 0.5034, 0.04598, 0.5597, 0.2581, 0.5303, 0.2581, 0.5016, 0.04598, 0.5034, 0.04598, 0.5867, 0.2581, 0.5597, 0.2581, 0.5034, 0.04598, 0.5051, 0.04598, 0.3891, 0.2581, 0.4128, 0.2581, 0.4945, 0.04598, 0.493, 0.04598, 0.4998, 0.2581, 0.5303, 0.2581, 0.5016, 0.04598, 0.4998, 0.04598, 0.4979, 0.01782, 0.4998, 0.01782, 0.4998, 0.00551, 0.4967, 0.00551, 0.5016, 0.04598, 0.4998, 0.04598, 0.4998, 0.01782, 0.5016, 0.01782, 0.4945, 0.04598, 0.4961, 0.04598, 0.4961, 0.01782, 0.4945, 0.01782, 0.4998, 0.04598, 0.4979, 0.04598, 0.4979, 0.01782, 0.4998, 0.01782, 0.4961, 0.04598, 0.4979, 0.04598, 0.4979, 0.01782, 0.4961, 0.01782, 0.4979, 0.04598, 0.4961, 0.04598, 0.4961, 0.01782, 0.4979, 0.01782, 0.4979, 0.04598, 0.4998, 0.04598, 0.4998, 0.01782, 0.4979, 0.01782, 0.4961, 0.04598, 0.4945, 0.04598, 0.4945, 0.01782, 0.4961, 0.01782, 0.4998, 0.04598, 0.5016, 0.04598, 0.5016, 0.01782, 0.4998, 0.01782, 0.4945, 0.04598, 0.493, 0.04598, 0.493, 0.01782, 0.4945, 0.01782, 0.5016, 0.04598, 0.5034, 0.04598, 0.5034, 0.01782, 0.5016, 0.01782, 0.5065, 0.04598, 0.5051, 0.04598, 0.5051, 0.01782, 0.5065, 0.01782, 0.5034, 0.04598, 0.5051, 0.04598, 0.5051, 0.01782, 0.5034, 0.01782, 0.5051, 0.04598, 0.5034, 0.04598, 0.5034, 0.01782, 0.5051, 0.01782, 0.4998, 0.04598, 0.5016, 0.04598, 0.5016, 0.01782, 0.4998, 0.01782, 0.5051, 0.04598, 0.5065, 0.04598, 0.5065, 0.01782, 0.5051, 0.01782, 0.5034, 0.04598, 0.5016, 0.04598, 0.5016, 0.01782, 0.5034, 0.01782, 0.5016, 0.04598, 0.5034, 0.04598, 0.5034, 0.01782, 0.5016, 0.01782, 0.493, 0.04598, 0.4945, 0.04598, 0.4945, 0.01782, 0.493, 0.01782, 0.5016, 0.04598, 0.4998, 0.04598, 0.4998, 0.01782, 0.5016, 0.01782, 0.5034, 0.04598, 0.5051, 0.04598, 0.5051, 0.01782, 0.5034, 0.01782, 0.4945, 0.04598, 0.4961, 0.04598, 0.4961, 0.01782, 0.4945, 0.01782, 0.4998, 0.04598, 0.4979, 0.04598, 0.4979, 0.01782, 0.4998, 0.01782, 0.5051, 0.04598, 0.5065, 0.04598, 0.5065, 0.01782, 0.5051, 0.01782, 0.4961, 0.04598, 0.4979, 0.04598, 0.4979, 0.01782, 0.4961, 0.01782, 0.4979, 0.04598, 0.4961, 0.04598, 0.4961, 0.01782, 0.4979, 0.01782, 0.5065, 0.04598, 0.5051, 0.04598, 0.5051, 0.01782, 0.5065, 0.01782, 0.4979, 0.04598, 0.4998, 0.04598, 0.4998, 0.01782, 0.4979, 0.01782, 0.4961, 0.04598, 0.4945, 0.04598, 0.4945, 0.01782, 0.4961, 0.01782, 0.5051, 0.04598, 0.5034, 0.04598, 0.5034, 0.01782, 0.5051, 0.01782, 0.4945, 0.04598, 0.493, 0.04598, 0.493, 0.01782, 0.4945, 0.01782, 0.5034, 0.04598, 0.5016, 0.04598, 0.5016, 0.01782, 0.5034, 0.01782, 0.5, 0.6614, 0.5022, 0.6611, 0.5043, 0.6605, 0.5063, 0.6595, 0.508, 0.6581, 0.5094, 0.6564, 0.5104, 0.6544, 0.511, 0.6523, 0.5113, 0.6501, 0.511, 0.6479, 0.5104, 0.6458, 0.5094, 0.6439, 0.508, 0.6421, 0.5063, 0.6407, 0.5043, 0.6397, 0.5022, 0.6391, 0.5, 0.6389, 0.4978, 0.6391, 0.4957, 0.6397, 0.4937, 0.6407, 0.492, 0.6421, 0.4906, 0.6439, 0.4896, 0.6458, 0.489, 0.6479, 0.4887, 0.6501, 0.489, 0.6523, 0.4896, 0.6544, 0.4906, 0.6564, 0.492, 0.6581, 0.4937, 0.6595, 0.4957, 0.6605, 0.4978, 0.6611, 0.4961, 0.01782, 0.4945, 0.01782, 0.4909, 0.00551, 0.4937, 0.00551, 0.4998, 0.01782, 0.5016, 0.01782, 0.5029, 0.00551, 0.4998, 0.00551, 0.4945, 0.01782, 0.493, 0.01782, 0.4885, 0.00551, 0.4909, 0.00551, 0.5016, 0.01782, 0.5034, 0.01782, 0.5059, 0.00551, 0.5029, 0.00551, 0.5065, 0.01782, 0.5051, 0.01782, 0.5087, 0.00551, 0.5111, 0.00551, 0.5034, 0.01782, 0.5051, 0.01782, 0.5087, 0.00551, 0.5059, 0.00551, 0.5051, 0.01782, 0.5034, 0.01782, 0.5059, 0.00551, 0.5087, 0.00551, 0.4998, 0.01782, 0.5016, 0.01782, 0.5029, 0.00551, 0.4998, 0.00551, 0.5051, 0.01782, 0.5065, 0.01782, 0.5111, 0.00551, 0.5087, 0.00551, 0.5034, 0.01782, 0.5016, 0.01782, 0.5029, 0.00551, 0.5059, 0.00551, 0.5016, 0.01782, 0.5034, 0.01782, 0.5059, 0.00551, 0.5029, 0.00551, 0.493, 0.01782, 0.4945, 0.01782, 0.4909, 0.00551, 0.4885, 0.00551, 0.5016, 0.01782, 0.4998, 0.01782, 0.4998, 0.00551, 0.5029, 0.00551, 0.5034, 0.01782, 0.5051, 0.01782, 0.5087, 0.00551, 0.5059, 0.00551, 0.4945, 0.01782, 0.4961, 0.01782, 0.4937, 0.00551, 0.4909, 0.00551, 0.4998, 0.01782, 0.4979, 0.01782, 0.4967, 0.00551, 0.4998, 0.00551, 0.5051, 0.01782, 0.5065, 0.01782, 0.5111, 0.00551, 0.5087, 0.00551, 0.4961, 0.01782, 0.4979, 0.01782, 0.4967, 0.00551, 0.4937, 0.00551, 0.4979, 0.01782, 0.4961, 0.01782, 0.4937, 0.00551, 0.4967, 0.00551, 0.5065, 0.01782, 0.5051, 0.01782, 0.5087, 0.00551, 0.5111, 0.00551, 0.4979, 0.01782, 0.4998, 0.01782, 0.4998, 0.00551, 0.4967, 0.00551, 0.4961, 0.01782, 0.4945, 0.01782, 0.4909, 0.00551, 0.4937, 0.00551, 0.5051, 0.01782, 0.5034, 0.01782, 0.5059, 0.00551, 0.5087, 0.00551, 0.4945, 0.01782, 0.493, 0.01782, 0.4885, 0.00551, 0.4909, 0.00551, 0.5034, 0.01782, 0.5016, 0.01782, 0.5029, 0.00551, 0.5059, 0.00551, 0.493, 0.01782, 0.4945, 0.01782, 0.4909, 0.00551, 0.4885, 0.00551, 0.5016, 0.01782, 0.4998, 0.01782, 0.4998, 0.00551, 0.5029, 0.00551, 0.4945, 0.01782, 0.4961, 0.01782, 0.4937, 0.00551, 0.4909, 0.00551, 0.4998, 0.01782, 0.4979, 0.01782, 0.4967, 0.00551, 0.4998, 0.00551, 0.4961, 0.01782, 0.4979, 0.01782, 0.4967, 0.00551, 0.4937, 0.00551, 0.4979, 0.01782, 0.4961, 0.01782, 0.4937, 0.00551, 0.4967, 0.00551, 0.4128, 0.3001, 0.3891, 0.3001, 0.3891, 0.2954, 0.4128, 0.2954, 0.5303, 0.3001, 0.4998, 0.3001, 0.4998, 0.2954, 0.5303, 0.2954, 0.6104, 0.3001, 0.5867, 0.3001, 0.5867, 0.2954, 0.6104, 0.2954, 0.4998, 0.3001, 0.5303, 0.3001, 0.5303, 0.2954, 0.4998, 0.2954, 0.5303, 0.3001, 0.5597, 0.3001, 0.5597, 0.2954, 0.5303, 0.2954, 0.4399, 0.3001, 0.4128, 0.3001, 0.4128, 0.2954, 0.4399, 0.2954, 0.5597, 0.3001, 0.5303, 0.3001, 0.5303, 0.2954, 0.5597, 0.2954, 0.4128, 0.3001, 0.3891, 0.3001, 0.3891, 0.2954, 0.4128, 0.2954, 0.4692, 0.3001, 0.4998, 0.3001, 0.4998, 0.2954, 0.4692, 0.2954, 0.4998, 0.3001, 0.5303, 0.3001, 0.5303, 0.2954, 0.4998, 0.2954, 0.4692, 0.3001, 0.4399, 0.3001, 0.4399, 0.2954, 0.4692, 0.2954, 0.5867, 0.3001, 0.5597, 0.3001, 0.5597, 0.2954, 0.5867, 0.2954, 0.4399, 0.3001, 0.4128, 0.3001, 0.4128, 0.2954, 0.4399, 0.2954, 0.4399, 0.3001, 0.4692, 0.3001, 0.4692, 0.2954, 0.4399, 0.2954, 0.4692, 0.3001, 0.4998, 0.3001, 0.4998, 0.2954, 0.4692, 0.2954, 0.4998, 0.3001, 0.4692, 0.3001, 0.4692, 0.2954, 0.4998, 0.2954, 0.6104, 0.3001, 0.5867, 0.3001, 0.5867, 0.2954, 0.6104, 0.2954, 0.4692, 0.3001, 0.4399, 0.3001, 0.4399, 0.2954, 0.4692, 0.2954, 0.4128, 0.3001, 0.4399, 0.3001, 0.4399, 0.2954, 0.4128, 0.2954, 0.4399, 0.3001, 0.4692, 0.3001, 0.4692, 0.2954, 0.4399, 0.2954, 0.5303, 0.3001, 0.4998, 0.3001, 0.4998, 0.2954, 0.5303, 0.2954, 0.5867, 0.3001, 0.6104, 0.3001, 0.6104, 0.2954, 0.5867, 0.2954, 0.4998, 0.3001, 0.4692, 0.3001, 0.4692, 0.2954, 0.4998, 0.2954, 0.3891, 0.3001, 0.4128, 0.3001, 0.4128, 0.2954, 0.3891, 0.2954, 0.4128, 0.3001, 0.4399, 0.3001, 0.4399, 0.2954, 0.4128, 0.2954, 0.5597, 0.3001, 0.5303, 0.3001, 0.5303, 0.2954, 0.5597, 0.2954, 0.5597, 0.3001, 0.5867, 0.3001, 0.5867, 0.2954, 0.5597, 0.2954, 0.5867, 0.3001, 0.6104, 0.3001, 0.6104, 0.2954, 0.5867, 0.2954, 0.3891, 0.3001, 0.4128, 0.3001, 0.4128, 0.2954, 0.3891, 0.2954, 0.5867, 0.3001, 0.5597, 0.3001, 0.5597, 0.2954, 0.5867, 0.2954, 0.5303, 0.3001, 0.5597, 0.3001, 0.5597, 0.2954, 0.5303, 0.2954, 0.5597, 0.3001, 0.5867, 0.3001, 0.5867, 0.2954, 0.5597, 0.2954, 0.5612, 0.7417, 0.5421, 0.7518, 0.5453, 0.7594, 0.5657, 0.7485, 0.4579, 0.7518, 0.4388, 0.7417, 0.4343, 0.7485, 0.4547, 0.7594, 0.4785, 0.5421, 0.5, 0.54, 0.5, 0.5318, 0.4769, 0.5341, 0.5779, 0.728, 0.5612, 0.7417, 0.5657, 0.7485, 0.5837, 0.7338, 0.4785, 0.7581, 0.4579, 0.7518, 0.4547, 0.7594, 0.4769, 0.7661, 0.4579, 0.5484, 0.4785, 0.5421, 0.4769, 0.5341, 0.4547, 0.5408, 0.5916, 0.7113, 0.5779, 0.728, 0.5837, 0.7338, 0.5984, 0.7158, 0.5, 0.7602, 0.4785, 0.7581, 0.4769, 0.7661, 0.5, 0.7684, 0.4388, 0.5585, 0.4579, 0.5484, 0.4547, 0.5408, 0.4343, 0.5517, 0.6017, 0.6922, 0.5916, 0.7113, 0.5984, 0.7158, 0.6093, 0.6954, 0.4221, 0.5722, 0.4388, 0.5585, 0.4343, 0.5517, 0.4163, 0.5664, 0.608, 0.6716, 0.6017, 0.6922, 0.6093, 0.6954, 0.616, 0.6732, 0.4084, 0.5889, 0.4221, 0.5722, 0.4163, 0.5664, 0.4016, 0.5844, 0.6101, 0.6501, 0.608, 0.6716, 0.616, 0.6732, 0.6183, 0.6501, 0.3983, 0.608, 0.4084, 0.5889, 0.4016, 0.5844, 0.3907, 0.6048, 0.608, 0.6286, 0.6101, 0.6501, 0.6183, 0.6501, 0.616, 0.627, 0.392, 0.6286, 0.3983, 0.608, 0.3907, 0.6048, 0.384, 0.627, 0.6017, 0.608, 0.608, 0.6286, 0.616, 0.627, 0.6093, 0.6048, 0.3899, 0.6501, 0.392, 0.6286, 0.384, 0.627, 0.3817, 0.6501, 0.5916, 0.5889, 0.6017, 0.608, 0.6093, 0.6048, 0.5984, 0.5844, 0.392, 0.6716, 0.3899, 0.6501, 0.3817, 0.6501, 0.384, 0.6732, 0.5779, 0.5722, 0.5916, 0.5889, 0.5984, 0.5844, 0.5837, 0.5664, 0.3983, 0.6922, 0.392, 0.6716, 0.384, 0.6732, 0.3907, 0.6954, 0.5612, 0.5585, 0.5779, 0.5722, 0.5837, 0.5664, 0.5657, 0.5517, 0.4084, 0.7113, 0.3983, 0.6922, 0.3907, 0.6954, 0.4016, 0.7158, 0.5421, 0.5484, 0.5612, 0.5585, 0.5657, 0.5517, 0.5453, 0.5408, 0.5215, 0.7581, 0.5, 0.7602, 0.5, 0.7684, 0.5231, 0.7661, 0.4221, 0.728, 0.4084, 0.7113, 0.4016, 0.7158, 0.4163, 0.7338, 0.5215, 0.5421, 0.5421, 0.5484, 0.5453, 0.5408, 0.5231, 0.5341, 0.5421, 0.7518, 0.5215, 0.7581, 0.5231, 0.7661, 0.5453, 0.7594, 0.4388, 0.7417, 0.4221, 0.728, 0.4163, 0.7338, 0.4343, 0.7485, 0.5, 0.54, 0.5215, 0.5421, 0.5231, 0.5341, 0.5, 0.5318, 0.5641, 0.2954, 0.5932, 0.2954, 0.5932, 0.2621, 0.5641, 0.2621, 0.3809, 0.2954, 0.4064, 0.2954, 0.4064, 0.2621, 0.3809, 0.2621, 0.5326, 0.2954, 0.5641, 0.2954, 0.5641, 0.2621, 0.5326, 0.2621, 0.4064, 0.2954, 0.3809, 0.2954, 0.3809, 0.2621, 0.4064, 0.2621, 0.4998, 0.2954, 0.5326, 0.2954, 0.5326, 0.2621, 0.4998, 0.2621, 0.4354, 0.2954, 0.4064, 0.2954, 0.4064, 0.2621, 0.4354, 0.2621, 0.467, 0.2954, 0.4998, 0.2954, 0.4998, 0.2621, 0.467, 0.2621, 0.467, 0.2954, 0.4354, 0.2954, 0.4354, 0.2621, 0.467, 0.2621, 0.4354, 0.2954, 0.467, 0.2954, 0.467, 0.2621, 0.4354, 0.2621, 0.4998, 0.2954, 0.467, 0.2954, 0.467, 0.2621, 0.4998, 0.2621, 0.4064, 0.2954, 0.4354, 0.2954, 0.4354, 0.2621, 0.4064, 0.2621, 0.5326, 0.2954, 0.4998, 0.2954, 0.4998, 0.2621, 0.5326, 0.2621, 0.3809, 0.2954, 0.4064, 0.2954, 0.4064, 0.2621, 0.3809, 0.2621, 0.5641, 0.2954, 0.5326, 0.2954, 0.5326, 0.2621, 0.5641, 0.2621, 0.5932, 0.2954, 0.6187, 0.2954, 0.6187, 0.2621, 0.5932, 0.2621, 0.5932, 0.2954, 0.5641, 0.2954, 0.5641, 0.2621, 0.5932, 0.2621, 0.5641, 0.2954, 0.5932, 0.2954, 0.5932, 0.2621, 0.5641, 0.2621, 0.5326, 0.2954, 0.4998, 0.2954, 0.4998, 0.2621, 0.5326, 0.2621, 0.6187, 0.2954, 0.5932, 0.2954, 0.5932, 0.2621, 0.6187, 0.2621, 0.5326, 0.2954, 0.5641, 0.2954, 0.5641, 0.2621, 0.5326, 0.2621, 0.5641, 0.2954, 0.5326, 0.2954, 0.5326, 0.2621, 0.5641, 0.2621, 0.4064, 0.2954, 0.3809, 0.2954, 0.3809, 0.2621, 0.4064, 0.2621, 0.4998, 0.2954, 0.5326, 0.2954, 0.5326, 0.2621, 0.4998, 0.2621, 0.5932, 0.2954, 0.5641, 0.2954, 0.5641, 0.2621, 0.5932, 0.2621, 0.4354, 0.2954, 0.4064, 0.2954, 0.4064, 0.2621, 0.4354, 0.2621, 0.467, 0.2954, 0.4998, 0.2954, 0.4998, 0.2621, 0.467, 0.2621, 0.6187, 0.2954, 0.5932, 0.2954, 0.5932, 0.2621, 0.6187, 0.2621, 0.467, 0.2954, 0.4354, 0.2954, 0.4354, 0.2621, 0.467, 0.2621, 0.4354, 0.2954, 0.467, 0.2954, 0.467, 0.2621, 0.4354, 0.2621, 0.5932, 0.2954, 0.6187, 0.2954, 0.6187, 0.2621, 0.5932, 0.2621, 0.4998, 0.2954, 0.467, 0.2954, 0.467, 0.2621, 0.4998, 0.2621, 0.4064, 0.2954, 0.4354, 0.2954, 0.4354, 0.2621, 0.4064, 0.2621, 0.616, 0.627, 0.6183, 0.6501, 0.6, 0.6501, 0.598, 0.6306, 0.384, 0.627, 0.3907, 0.6048, 0.4077, 0.6119, 0.402, 0.6306, 0.6093, 0.6048, 0.616, 0.627, 0.598, 0.6306, 0.5923, 0.6119, 0.3817, 0.6501, 0.384, 0.627, 0.402, 0.6306, 0.4, 0.6501, 0.5984, 0.5844, 0.6093, 0.6048, 0.5923, 0.6119, 0.5831, 0.5946, 0.384, 0.6732, 0.3817, 0.6501, 0.4, 0.6501, 0.402, 0.6696, 0.5837, 0.5664, 0.5984, 0.5844, 0.5831, 0.5946, 0.5707, 0.5794, 0.3907, 0.6954, 0.384, 0.6732, 0.402, 0.6696, 0.4077, 0.6884, 0.5657, 0.5517, 0.5837, 0.5664, 0.5707, 0.5794, 0.5555, 0.567, 0.4016, 0.7158, 0.3907, 0.6954, 0.4077, 0.6884, 0.4169, 0.7056, 0.5453, 0.5408, 0.5657, 0.5517, 0.5555, 0.567, 0.5383, 0.5578, 0.5231, 0.7661, 0.5, 0.7684, 0.5, 0.7501, 0.5195, 0.7481, 0.4163, 0.7338, 0.4016, 0.7158, 0.4169, 0.7056, 0.4293, 0.7208, 0.5231, 0.5341, 0.5453, 0.5408, 0.5383, 0.5578, 0.5195, 0.5521, 0.5453, 0.7594, 0.5231, 0.7661, 0.5195, 0.7481, 0.5383, 0.7425, 0.4343, 0.7485, 0.4163, 0.7338, 0.4293, 0.7208, 0.4445, 0.7332, 0.5, 0.5318, 0.5231, 0.5341, 0.5195, 0.5521, 0.5, 0.5502, 0.5657, 0.7485, 0.5453, 0.7594, 0.5383, 0.7425, 0.5555, 0.7332, 0.4547, 0.7594, 0.4343, 0.7485, 0.4445, 0.7332, 0.4617, 0.7425, 0.4769, 0.5341, 0.5, 0.5318, 0.5, 0.5502, 0.4805, 0.5521, 0.5837, 0.7338, 0.5657, 0.7485, 0.5555, 0.7332, 0.5707, 0.7208, 0.4769, 0.7661, 0.4547, 0.7594, 0.4617, 0.7425, 0.4805, 0.7481, 0.4547, 0.5408, 0.4769, 0.5341, 0.4805, 0.5521, 0.4617, 0.5578, 0.5984, 0.7158, 0.5837, 0.7338, 0.5707, 0.7208, 0.5831, 0.7056, 0.5, 0.7684, 0.4769, 0.7661, 0.4805, 0.7481, 0.5, 0.7501, 0.4343, 0.5517, 0.4547, 0.5408, 0.4617, 0.5578, 0.4445, 0.567, 0.6093, 0.6954, 0.5984, 0.7158, 0.5831, 0.7056, 0.5923, 0.6884, 0.4163, 0.5664, 0.4343, 0.5517, 0.4445, 0.567, 0.4293, 0.5794, 0.616, 0.6732, 0.6093, 0.6954, 0.5923, 0.6884, 0.598, 0.6696, 0.4016, 0.5844, 0.4163, 0.5664, 0.4293, 0.5794, 0.4169, 0.5946, 0.6183, 0.6501, 0.616, 0.6732, 0.598, 0.6696, 0.6, 0.6501, 0.3907, 0.6048, 0.4016, 0.5844, 0.4169, 0.5946, 0.4077, 0.6119, 0.3993, 0.2621, 0.4209, 0.2621, 0.4934, 0.06894, 0.4917, 0.06894, 0.5541, 0.2621, 0.5275, 0.2621, 0.502, 0.06894, 0.5041, 0.06894, 0.5787, 0.2621, 0.6002, 0.2621, 0.5078, 0.06894, 0.5061, 0.06894, 0.5787, 0.2621, 0.5541, 0.2621, 0.5041, 0.06894, 0.5061, 0.06894, 0.5541, 0.2621, 0.5787, 0.2621, 0.5061, 0.06894, 0.5041, 0.06894, 0.5275, 0.2621, 0.4998, 0.2621, 0.4998, 0.06894, 0.502, 0.06894, 0.6002, 0.2621, 0.5787, 0.2621, 0.5061, 0.06894, 0.5078, 0.06894, 0.5275, 0.2621, 0.5541, 0.2621, 0.5041, 0.06894, 0.502, 0.06894, 0.5541, 0.2621, 0.5275, 0.2621, 0.502, 0.06894, 0.5041, 0.06894, 0.4209, 0.2621, 0.3993, 0.2621, 0.4917, 0.06894, 0.4934, 0.06894, 0.4998, 0.2621, 0.5275, 0.2621, 0.502, 0.06894, 0.4998, 0.06894, 0.5787, 0.2621, 0.5541, 0.2621, 0.5041, 0.06894, 0.5061, 0.06894, 0.4454, 0.2621, 0.4209, 0.2621, 0.4934, 0.06894, 0.4954, 0.06894, 0.4721, 0.2621, 0.4998, 0.2621, 0.4998, 0.06894, 0.4976, 0.06894, 0.6002, 0.2621, 0.5787, 0.2621, 0.5061, 0.06894, 0.5078, 0.06894, 0.4721, 0.2621, 0.4454, 0.2621, 0.4954, 0.06894, 0.4976, 0.06894, 0.4454, 0.2621, 0.4721, 0.2621, 0.4976, 0.06894, 0.4954, 0.06894, 0.5787, 0.2621, 0.6002, 0.2621, 0.5078, 0.06894, 0.5061, 0.06894, 0.4998, 0.2621, 0.4721, 0.2621, 0.4976, 0.06894, 0.4998, 0.06894, 0.4209, 0.2621, 0.4454, 0.2621, 0.4954, 0.06894, 0.4934, 0.06894, 0.5541, 0.2621, 0.5787, 0.2621, 0.5061, 0.06894, 0.5041, 0.06894, 0.3993, 0.2621, 0.4209, 0.2621, 0.4934, 0.06894, 0.4917, 0.06894, 0.5275, 0.2621, 0.5541, 0.2621, 0.5041, 0.06894, 0.502, 0.06894, 0.4209, 0.2621, 0.3993, 0.2621, 0.4917, 0.06894, 0.4934, 0.06894, 0.4998, 0.2621, 0.5275, 0.2621, 0.502, 0.06894, 0.4998, 0.06894, 0.4454, 0.2621, 0.4209, 0.2621, 0.4934, 0.06894, 0.4954, 0.06894, 0.4721, 0.2621, 0.4998, 0.2621, 0.4998, 0.06894, 0.4976, 0.06894, 0.4721, 0.2621, 0.4454, 0.2621, 0.4954, 0.06894, 0.4976, 0.06894, 0.4454, 0.2621, 0.4721, 0.2621, 0.4976, 0.06894, 0.4954, 0.06894, 0.4998, 0.2621, 0.4721, 0.2621, 0.4976, 0.06894, 0.4998, 0.06894, 0.4209, 0.2621, 0.4454, 0.2621, 0.4954, 0.06894, 0.4934, 0.06894, 0.5275, 0.2621, 0.4998, 0.2621, 0.4998, 0.06894, 0.502, 0.06894, 0.5016, 0.658, 0.5, 0.6581, 0.4984, 0.658, 0.4969, 0.6575, 0.4955, 0.6568, 0.4943, 0.6558, 0.4933, 0.6546, 0.4926, 0.6532, 0.4921, 0.6517, 0.492, 0.6501, 0.4921, 0.6485, 0.4926, 0.647, 0.4933, 0.6456, 0.4943, 0.6444, 0.4955, 0.6434, 0.4969, 0.6427, 0.4984, 0.6422, 0.5, 0.6421, 0.5016, 0.6422, 0.5031, 0.6427, 0.5045, 0.6434, 0.5057, 0.6444, 0.5067, 0.6456, 0.5074, 0.647, 0.5079, 0.6485, 0.508, 0.6501, 0.5079, 0.6517, 0.5074, 0.6532, 0.5067, 0.6546, 0.5057, 0.6558, 0.5045, 0.6568, 0.5031, 0.6575])
me_cylinder_007.update()
me_cylinder_008 = bpy.data.meshes.new('Cylinder.008')
me_cylinder_008.from_pydata([(0.0, 1.0, -0.1), (0.0, 1.0, 0.1), (0.866, 0.5, -0.1), (0.866, 0.5, 0.1), (-0.138, 0.788, -0.1), (0.6135, 0.5135, -0.1), (0.6135, 0.5135, 0.1), (-0.138, 0.788, 0.1), (-0.237, 0.5512, -0.1), (0.3589, 0.4808, -0.1), (0.3589, 0.4808, 0.1), (-0.237, 0.5512, 0.1), (-0.244, 0.3195, -0.1), (0.1547, 0.3711, -0.1), (0.1547, 0.3711, 0.1), (-0.244, 0.3195, 0.1), (-0.156, 0.1267, -0.1), (0.0317, 0.1985, -0.1), (0.0317, 0.1985, 0.1), (-0.156, 0.1267, 0.1), (3.623e-09, 3.178e-08, -0.1), (3.623e-09, -3.178e-08, 0.1), (-0.199, 0.6663, 0.1), (0.4775, 0.5055, 0.1), (0.2453, 0.4326, 0.1), (-0.252, 0.4288, 0.1), (0.07919, 0.2884, 0.1), (-0.2101, 0.2128, 0.1), (-0.07602, 0.8934, -0.1), (0.7357, 0.5126, -0.1), (-0.2101, 0.2128, -0.1), (0.07919, 0.2884, -0.1), (-0.252, 0.4288, -0.1), (0.2453, 0.4326, -0.1), (0.4775, 0.5055, -0.1), (-0.199, 0.6663, -0.1), (-0.07602, 0.8934, 0.1), (0.7357, 0.5126, 0.1)], [], [(0, 1, 3, 2), (37, 36, 7, 6), (23, 22, 11, 10), (28, 29, 5, 4), (35, 34, 9, 8), (32, 33, 13, 12), (24, 25, 15, 14), (30, 31, 17, 16), (26, 27, 19, 18), (19, 21, 18), (17, 20, 16), (6, 7, 22, 23), (10, 11, 25, 24), (14, 15, 27, 26), (0, 2, 29, 28), (12, 13, 31, 30), (8, 9, 33, 32), (4, 5, 34, 35), (3, 1, 36, 37), (1, 0, 28, 36), (7, 36, 28, 4), (22, 7, 4, 35), (35, 8, 11, 22), (25, 11, 8, 32), (32, 12, 15, 25), (27, 15, 12, 30), (30, 16, 19, 27), (20, 21, 19, 16), (21, 20, 17, 18), (18, 17, 31, 26), (26, 31, 13, 14), (14, 13, 33, 24), (24, 33, 9, 10), (23, 10, 9, 34), (6, 23, 34, 5), (29, 37, 6, 5), (3, 37, 29, 2)])
me_cylinder_008.polygons.foreach_set('use_smooth', [True] * 37)
_uv = me_cylinder_008.uv_layers.new(name='UVMap')
_uv.uv.foreach_set('vector', [0.2968, 0.01049, 0.2968, 0.1692, 0.9841, 0.1692, 0.9841, 0.01049, 0.8482, 0.5979, 0.2017, 0.9012, 0.1524, 0.8173, 0.7508, 0.5986, 0.6425, 0.5923, 0.1038, 0.7203, 0.07351, 0.6287, 0.5481, 0.5727, 0.2017, 0.9012, 0.8482, 0.5979, 0.7508, 0.5986, 0.1524, 0.8173, 0.1038, 0.7203, 0.6425, 0.5923, 0.5481, 0.5727, 0.07351, 0.6287, 0.06155, 0.5312, 0.4576, 0.5343, 0.3854, 0.4852, 0.06792, 0.4441, 0.4576, 0.5343, 0.06155, 0.5312, 0.06792, 0.4441, 0.3854, 0.4852, 0.09489, 0.3592, 0.3253, 0.4194, 0.2875, 0.3478, 0.138, 0.2906, 0.3253, 0.4194, 0.09489, 0.3592, 0.138, 0.2906, 0.2875, 0.3478, 0.138, 0.2906, 0.2622, 0.1897, 0.2875, 0.3478, 0.2875, 0.3478, 0.2622, 0.1897, 0.138, 0.2906, 0.7508, 0.5986, 0.1524, 0.8173, 0.1038, 0.7203, 0.6425, 0.5923, 0.5481, 0.5727, 0.07351, 0.6287, 0.06155, 0.5312, 0.4576, 0.5343, 0.3854, 0.4852, 0.06792, 0.4441, 0.09489, 0.3592, 0.3253, 0.4194, 0.2622, 0.9861, 0.9519, 0.5879, 0.8482, 0.5979, 0.2017, 0.9012, 0.06792, 0.4441, 0.3854, 0.4852, 0.3253, 0.4194, 0.09489, 0.3592, 0.07351, 0.6287, 0.5481, 0.5727, 0.4576, 0.5343, 0.06155, 0.5312, 0.1524, 0.8173, 0.7508, 0.5986, 0.6425, 0.5923, 0.1038, 0.7203, 0.9519, 0.5879, 0.2622, 0.9861, 0.2017, 0.9012, 0.8482, 0.5979, 0.8065, 0.1692, 0.8065, 0.01049, 0.722, 0.01049, 0.722, 0.1692, 0.6383, 0.1692, 0.722, 0.1692, 0.722, 0.01049, 0.6383, 0.01049, 0.5417, 0.1692, 0.6383, 0.1692, 0.6383, 0.01049, 0.5417, 0.01049, 0.5417, 0.01049, 0.4504, 0.01049, 0.4504, 0.1692, 0.5417, 0.1692, 0.3532, 0.1692, 0.4504, 0.1692, 0.4504, 0.01049, 0.3532, 0.01049, 0.3532, 0.01049, 0.2665, 0.01049, 0.2665, 0.1692, 0.3532, 0.1692, 0.1818, 0.1692, 0.2665, 0.1692, 0.2665, 0.01049, 0.1818, 0.01049, 0.1818, 0.01049, 0.1135, 0.01049, 0.1135, 0.1692, 0.1818, 0.1692, 0.2968, 0.01049, 0.2968, 0.1692, 0.173, 0.1692, 0.173, 0.01049, 0.01295, 0.1692, 0.01295, 0.01049, 0.1705, 0.01049, 0.1705, 0.1692, 0.1705, 0.1692, 0.1705, 0.01049, 0.2418, 0.01049, 0.2418, 0.1692, 0.2418, 0.1692, 0.2418, 0.01049, 0.3074, 0.01049, 0.3074, 0.1692, 0.4196, 0.1692, 0.4196, 0.01049, 0.4915, 0.01049, 0.4915, 0.1692, 0.4915, 0.1692, 0.4915, 0.01049, 0.5816, 0.01049, 0.5816, 0.1692, 0.6758, 0.1692, 0.5816, 0.1692, 0.5816, 0.01049, 0.6758, 0.01049, 0.7837, 0.1692, 0.6758, 0.1692, 0.6758, 0.01049, 0.7837, 0.01049, 0.8807, 0.01049, 0.8807, 0.1692, 0.7837, 0.1692, 0.7837, 0.01049, 0.9841, 0.1692, 0.8807, 0.1692, 0.8807, 0.01049, 0.9841, 0.01049])
me_cylinder_008.update()
me_cylinder_014 = bpy.data.meshes.new('Cylinder.014')
me_cylinder_014.from_pydata([(0.0, 1.0, -0.1), (0.0, 1.0, 0.1), (0.866, 0.5, -0.1), (0.866, 0.5, 0.1), (-0.138, 0.788, -0.1), (0.6135, 0.5135, -0.1), (0.6135, 0.5135, 0.1), (-0.138, 0.788, 0.1), (-0.237, 0.5512, -0.1), (0.3589, 0.4808, -0.1), (0.3589, 0.4808, 0.1), (-0.237, 0.5512, 0.1), (-0.244, 0.3195, -0.1), (0.1547, 0.3711, -0.1), (0.1547, 0.3711, 0.1), (-0.244, 0.3195, 0.1), (-0.156, 0.1267, -0.1), (0.0317, 0.1985, -0.1), (0.0317, 0.1985, 0.1), (-0.156, 0.1267, 0.1), (3.623e-09, 3.178e-08, -0.1), (3.623e-09, -3.178e-08, 0.1), (-0.199, 0.6663, 0.1), (0.4775, 0.5055, 0.1), (0.2453, 0.4326, 0.1), (-0.252, 0.4288, 0.1), (0.07919, 0.2884, 0.1), (-0.2101, 0.2128, 0.1), (-0.07602, 0.8934, -0.1), (0.7357, 0.5126, -0.1), (-0.2101, 0.2128, -0.1), (0.07919, 0.2884, -0.1), (-0.252, 0.4288, -0.1), (0.2453, 0.4326, -0.1), (0.4775, 0.5055, -0.1), (-0.199, 0.6663, -0.1), (-0.07602, 0.8934, 0.1), (0.7357, 0.5126, 0.1)], [], [(0, 1, 3, 2), (37, 36, 7, 6), (23, 22, 11, 10), (28, 29, 5, 4), (35, 34, 9, 8), (32, 33, 13, 12), (24, 25, 15, 14), (30, 31, 17, 16), (26, 27, 19, 18), (19, 21, 18), (17, 20, 16), (6, 7, 22, 23), (10, 11, 25, 24), (14, 15, 27, 26), (0, 2, 29, 28), (12, 13, 31, 30), (8, 9, 33, 32), (4, 5, 34, 35), (3, 1, 36, 37), (1, 0, 28, 36), (7, 36, 28, 4), (22, 7, 4, 35), (35, 8, 11, 22), (25, 11, 8, 32), (32, 12, 15, 25), (27, 15, 12, 30), (30, 16, 19, 27), (20, 21, 19, 16), (21, 20, 17, 18), (18, 17, 31, 26), (26, 31, 13, 14), (14, 13, 33, 24), (24, 33, 9, 10), (23, 10, 9, 34), (6, 23, 34, 5), (29, 37, 6, 5), (3, 37, 29, 2)])
me_cylinder_014.polygons.foreach_set('use_smooth', [True] * 37)
_uv = me_cylinder_014.uv_layers.new(name='UVMap')
_uv.uv.foreach_set('vector', [0.2968, 0.01049, 0.2968, 0.1692, 0.9841, 0.1692, 0.9841, 0.01049, 0.8482, 0.5979, 0.2017, 0.9012, 0.1524, 0.8173, 0.7508, 0.5986, 0.6425, 0.5923, 0.1038, 0.7203, 0.07351, 0.6287, 0.5481, 0.5727, 0.2017, 0.9012, 0.8482, 0.5979, 0.7508, 0.5986, 0.1524, 0.8173, 0.1038, 0.7203, 0.6425, 0.5923, 0.5481, 0.5727, 0.07351, 0.6287, 0.06155, 0.5312, 0.4576, 0.5343, 0.3854, 0.4852, 0.06792, 0.4441, 0.4576, 0.5343, 0.06155, 0.5312, 0.06792, 0.4441, 0.3854, 0.4852, 0.09489, 0.3592, 0.3253, 0.4194, 0.2875, 0.3478, 0.138, 0.2906, 0.3253, 0.4194, 0.09489, 0.3592, 0.138, 0.2906, 0.2875, 0.3478, 0.138, 0.2906, 0.2622, 0.1897, 0.2875, 0.3478, 0.2875, 0.3478, 0.2622, 0.1897, 0.138, 0.2906, 0.7508, 0.5986, 0.1524, 0.8173, 0.1038, 0.7203, 0.6425, 0.5923, 0.5481, 0.5727, 0.07351, 0.6287, 0.06155, 0.5312, 0.4576, 0.5343, 0.3854, 0.4852, 0.06792, 0.4441, 0.09489, 0.3592, 0.3253, 0.4194, 0.2622, 0.9861, 0.9519, 0.5879, 0.8482, 0.5979, 0.2017, 0.9012, 0.06792, 0.4441, 0.3854, 0.4852, 0.3253, 0.4194, 0.09489, 0.3592, 0.07351, 0.6287, 0.5481, 0.5727, 0.4576, 0.5343, 0.06155, 0.5312, 0.1524, 0.8173, 0.7508, 0.5986, 0.6425, 0.5923, 0.1038, 0.7203, 0.9519, 0.5879, 0.2622, 0.9861, 0.2017, 0.9012, 0.8482, 0.5979, 0.8065, 0.1692, 0.8065, 0.01049, 0.722, 0.01049, 0.722, 0.1692, 0.6383, 0.1692, 0.722, 0.1692, 0.722, 0.01049, 0.6383, 0.01049, 0.5417, 0.1692, 0.6383, 0.1692, 0.6383, 0.01049, 0.5417, 0.01049, 0.5417, 0.01049, 0.4504, 0.01049, 0.4504, 0.1692, 0.5417, 0.1692, 0.3532, 0.1692, 0.4504, 0.1692, 0.4504, 0.01049, 0.3532, 0.01049, 0.3532, 0.01049, 0.2665, 0.01049, 0.2665, 0.1692, 0.3532, 0.1692, 0.1818, 0.1692, 0.2665, 0.1692, 0.2665, 0.01049, 0.1818, 0.01049, 0.1818, 0.01049, 0.1135, 0.01049, 0.1135, 0.1692, 0.1818, 0.1692, 0.2968, 0.01049, 0.2968, 0.1692, 0.173, 0.1692, 0.173, 0.01049, 0.01295, 0.1692, 0.01295, 0.01049, 0.1705, 0.01049, 0.1705, 0.1692, 0.1705, 0.1692, 0.1705, 0.01049, 0.2418, 0.01049, 0.2418, 0.1692, 0.2418, 0.1692, 0.2418, 0.01049, 0.3074, 0.01049, 0.3074, 0.1692, 0.4196, 0.1692, 0.4196, 0.01049, 0.4915, 0.01049, 0.4915, 0.1692, 0.4915, 0.1692, 0.4915, 0.01049, 0.5816, 0.01049, 0.5816, 0.1692, 0.6758, 0.1692, 0.5816, 0.1692, 0.5816, 0.01049, 0.6758, 0.01049, 0.7837, 0.1692, 0.6758, 0.1692, 0.6758, 0.01049, 0.7837, 0.01049, 0.8807, 0.01049, 0.8807, 0.1692, 0.7837, 0.1692, 0.7837, 0.01049, 0.9841, 0.1692, 0.8807, 0.1692, 0.8807, 0.01049, 0.9841, 0.01049])
me_cylinder_014.update()
me_cylinder_015 = bpy.data.meshes.new('Cylinder.015')
me_cylinder_015.from_pydata([(0.0, 1.0, -0.1), (0.0, 1.0, 0.1), (0.866, 0.5, -0.1), (0.866, 0.5, 0.1), (-0.138, 0.788, -0.1), (0.6135, 0.5135, -0.1), (0.6135, 0.5135, 0.1), (-0.138, 0.788, 0.1), (-0.237, 0.5512, -0.1), (0.3589, 0.4808, -0.1), (0.3589, 0.4808, 0.1), (-0.237, 0.5512, 0.1), (-0.244, 0.3195, -0.1), (0.1547, 0.3711, -0.1), (0.1547, 0.3711, 0.1), (-0.244, 0.3195, 0.1), (-0.156, 0.1267, -0.1), (0.0317, 0.1985, -0.1), (0.0317, 0.1985, 0.1), (-0.156, 0.1267, 0.1), (3.623e-09, 3.178e-08, -0.1), (3.623e-09, -3.178e-08, 0.1), (-0.199, 0.6663, 0.1), (0.4775, 0.5055, 0.1), (0.2453, 0.4326, 0.1), (-0.252, 0.4288, 0.1), (0.07919, 0.2884, 0.1), (-0.2101, 0.2128, 0.1), (-0.07602, 0.8934, -0.1), (0.7357, 0.5126, -0.1), (-0.2101, 0.2128, -0.1), (0.07919, 0.2884, -0.1), (-0.252, 0.4288, -0.1), (0.2453, 0.4326, -0.1), (0.4775, 0.5055, -0.1), (-0.199, 0.6663, -0.1), (-0.07602, 0.8934, 0.1), (0.7357, 0.5126, 0.1)], [], [(0, 1, 3, 2), (37, 36, 7, 6), (23, 22, 11, 10), (28, 29, 5, 4), (35, 34, 9, 8), (32, 33, 13, 12), (24, 25, 15, 14), (30, 31, 17, 16), (26, 27, 19, 18), (19, 21, 18), (17, 20, 16), (6, 7, 22, 23), (10, 11, 25, 24), (14, 15, 27, 26), (0, 2, 29, 28), (12, 13, 31, 30), (8, 9, 33, 32), (4, 5, 34, 35), (3, 1, 36, 37), (1, 0, 28, 36), (7, 36, 28, 4), (22, 7, 4, 35), (35, 8, 11, 22), (25, 11, 8, 32), (32, 12, 15, 25), (27, 15, 12, 30), (30, 16, 19, 27), (20, 21, 19, 16), (21, 20, 17, 18), (18, 17, 31, 26), (26, 31, 13, 14), (14, 13, 33, 24), (24, 33, 9, 10), (23, 10, 9, 34), (6, 23, 34, 5), (29, 37, 6, 5), (3, 37, 29, 2)])
me_cylinder_015.polygons.foreach_set('use_smooth', [True] * 37)
_uv = me_cylinder_015.uv_layers.new(name='UVMap')
_uv.uv.foreach_set('vector', [0.2968, 0.01049, 0.2968, 0.1692, 0.9841, 0.1692, 0.9841, 0.01049, 0.8482, 0.5979, 0.2017, 0.9012, 0.1524, 0.8173, 0.7508, 0.5986, 0.6425, 0.5923, 0.1038, 0.7203, 0.07351, 0.6287, 0.5481, 0.5727, 0.2017, 0.9012, 0.8482, 0.5979, 0.7508, 0.5986, 0.1524, 0.8173, 0.1038, 0.7203, 0.6425, 0.5923, 0.5481, 0.5727, 0.07351, 0.6287, 0.06155, 0.5312, 0.4576, 0.5343, 0.3854, 0.4852, 0.06792, 0.4441, 0.4576, 0.5343, 0.06155, 0.5312, 0.06792, 0.4441, 0.3854, 0.4852, 0.09489, 0.3592, 0.3253, 0.4194, 0.2875, 0.3478, 0.138, 0.2906, 0.3253, 0.4194, 0.09489, 0.3592, 0.138, 0.2906, 0.2875, 0.3478, 0.138, 0.2906, 0.2622, 0.1897, 0.2875, 0.3478, 0.2875, 0.3478, 0.2622, 0.1897, 0.138, 0.2906, 0.7508, 0.5986, 0.1524, 0.8173, 0.1038, 0.7203, 0.6425, 0.5923, 0.5481, 0.5727, 0.07351, 0.6287, 0.06155, 0.5312, 0.4576, 0.5343, 0.3854, 0.4852, 0.06792, 0.4441, 0.09489, 0.3592, 0.3253, 0.4194, 0.2622, 0.9861, 0.9519, 0.5879, 0.8482, 0.5979, 0.2017, 0.9012, 0.06792, 0.4441, 0.3854, 0.4852, 0.3253, 0.4194, 0.09489, 0.3592, 0.07351, 0.6287, 0.5481, 0.5727, 0.4576, 0.5343, 0.06155, 0.5312, 0.1524, 0.8173, 0.7508, 0.5986, 0.6425, 0.5923, 0.1038, 0.7203, 0.9519, 0.5879, 0.2622, 0.9861, 0.2017, 0.9012, 0.8482, 0.5979, 0.8065, 0.1692, 0.8065, 0.01049, 0.722, 0.01049, 0.722, 0.1692, 0.6383, 0.1692, 0.722, 0.1692, 0.722, 0.01049, 0.6383, 0.01049, 0.5417, 0.1692, 0.6383, 0.1692, 0.6383, 0.01049, 0.5417, 0.01049, 0.5417, 0.01049, 0.4504, 0.01049, 0.4504, 0.1692, 0.5417, 0.1692, 0.3532, 0.1692, 0.4504, 0.1692, 0.4504, 0.01049, 0.3532, 0.01049, 0.3532, 0.01049, 0.2665, 0.01049, 0.2665, 0.1692, 0.3532, 0.1692, 0.1818, 0.1692, 0.2665, 0.1692, 0.2665, 0.01049, 0.1818, 0.01049, 0.1818, 0.01049, 0.1135, 0.01049, 0.1135, 0.1692, 0.1818, 0.1692, 0.2968, 0.01049, 0.2968, 0.1692, 0.173, 0.1692, 0.173, 0.01049, 0.01295, 0.1692, 0.01295, 0.01049, 0.1705, 0.01049, 0.1705, 0.1692, 0.1705, 0.1692, 0.1705, 0.01049, 0.2418, 0.01049, 0.2418, 0.1692, 0.2418, 0.1692, 0.2418, 0.01049, 0.3074, 0.01049, 0.3074, 0.1692, 0.4196, 0.1692, 0.4196, 0.01049, 0.4915, 0.01049, 0.4915, 0.1692, 0.4915, 0.1692, 0.4915, 0.01049, 0.5816, 0.01049, 0.5816, 0.1692, 0.6758, 0.1692, 0.5816, 0.1692, 0.5816, 0.01049, 0.6758, 0.01049, 0.7837, 0.1692, 0.6758, 0.1692, 0.6758, 0.01049, 0.7837, 0.01049, 0.8807, 0.01049, 0.8807, 0.1692, 0.7837, 0.1692, 0.7837, 0.01049, 0.9841, 0.1692, 0.8807, 0.1692, 0.8807, 0.01049, 0.9841, 0.01049])
me_cylinder_015.update()
me_cylinder_016 = bpy.data.meshes.new('Cylinder.016')
me_cylinder_016.from_pydata([(0.0, 1.0, -0.1), (0.0, 1.0, 0.1), (0.866, 0.5, -0.1), (0.866, 0.5, 0.1), (-0.138, 0.788, -0.1), (0.6135, 0.5135, -0.1), (0.6135, 0.5135, 0.1), (-0.138, 0.788, 0.1), (-0.237, 0.5512, -0.1), (0.3589, 0.4808, -0.1), (0.3589, 0.4808, 0.1), (-0.237, 0.5512, 0.1), (-0.244, 0.3195, -0.1), (0.1547, 0.3711, -0.1), (0.1547, 0.3711, 0.1), (-0.244, 0.3195, 0.1), (-0.156, 0.1267, -0.1), (0.0317, 0.1985, -0.1), (0.0317, 0.1985, 0.1), (-0.156, 0.1267, 0.1), (3.623e-09, 3.178e-08, -0.1), (3.623e-09, -3.178e-08, 0.1), (-0.199, 0.6663, 0.1), (0.4775, 0.5055, 0.1), (0.2453, 0.4326, 0.1), (-0.252, 0.4288, 0.1), (0.07919, 0.2884, 0.1), (-0.2101, 0.2128, 0.1), (-0.07602, 0.8934, -0.1), (0.7357, 0.5126, -0.1), (-0.2101, 0.2128, -0.1), (0.07919, 0.2884, -0.1), (-0.252, 0.4288, -0.1), (0.2453, 0.4326, -0.1), (0.4775, 0.5055, -0.1), (-0.199, 0.6663, -0.1), (-0.07602, 0.8934, 0.1), (0.7357, 0.5126, 0.1)], [], [(0, 1, 3, 2), (37, 36, 7, 6), (23, 22, 11, 10), (28, 29, 5, 4), (35, 34, 9, 8), (32, 33, 13, 12), (24, 25, 15, 14), (30, 31, 17, 16), (26, 27, 19, 18), (19, 21, 18), (17, 20, 16), (6, 7, 22, 23), (10, 11, 25, 24), (14, 15, 27, 26), (0, 2, 29, 28), (12, 13, 31, 30), (8, 9, 33, 32), (4, 5, 34, 35), (3, 1, 36, 37), (1, 0, 28, 36), (7, 36, 28, 4), (22, 7, 4, 35), (35, 8, 11, 22), (25, 11, 8, 32), (32, 12, 15, 25), (27, 15, 12, 30), (30, 16, 19, 27), (20, 21, 19, 16), (21, 20, 17, 18), (18, 17, 31, 26), (26, 31, 13, 14), (14, 13, 33, 24), (24, 33, 9, 10), (23, 10, 9, 34), (6, 23, 34, 5), (29, 37, 6, 5), (3, 37, 29, 2)])
me_cylinder_016.polygons.foreach_set('use_smooth', [True] * 37)
_uv = me_cylinder_016.uv_layers.new(name='UVMap')
_uv.uv.foreach_set('vector', [0.2968, 0.01049, 0.2968, 0.1692, 0.9841, 0.1692, 0.9841, 0.01049, 0.8482, 0.5979, 0.2017, 0.9012, 0.1524, 0.8173, 0.7508, 0.5986, 0.6425, 0.5923, 0.1038, 0.7203, 0.07351, 0.6287, 0.5481, 0.5727, 0.2017, 0.9012, 0.8482, 0.5979, 0.7508, 0.5986, 0.1524, 0.8173, 0.1038, 0.7203, 0.6425, 0.5923, 0.5481, 0.5727, 0.07351, 0.6287, 0.06155, 0.5312, 0.4576, 0.5343, 0.3854, 0.4852, 0.06792, 0.4441, 0.4576, 0.5343, 0.06155, 0.5312, 0.06792, 0.4441, 0.3854, 0.4852, 0.09489, 0.3592, 0.3253, 0.4194, 0.2875, 0.3478, 0.138, 0.2906, 0.3253, 0.4194, 0.09489, 0.3592, 0.138, 0.2906, 0.2875, 0.3478, 0.138, 0.2906, 0.2622, 0.1897, 0.2875, 0.3478, 0.2875, 0.3478, 0.2622, 0.1897, 0.138, 0.2906, 0.7508, 0.5986, 0.1524, 0.8173, 0.1038, 0.7203, 0.6425, 0.5923, 0.5481, 0.5727, 0.07351, 0.6287, 0.06155, 0.5312, 0.4576, 0.5343, 0.3854, 0.4852, 0.06792, 0.4441, 0.09489, 0.3592, 0.3253, 0.4194, 0.2622, 0.9861, 0.9519, 0.5879, 0.8482, 0.5979, 0.2017, 0.9012, 0.06792, 0.4441, 0.3854, 0.4852, 0.3253, 0.4194, 0.09489, 0.3592, 0.07351, 0.6287, 0.5481, 0.5727, 0.4576, 0.5343, 0.06155, 0.5312, 0.1524, 0.8173, 0.7508, 0.5986, 0.6425, 0.5923, 0.1038, 0.7203, 0.9519, 0.5879, 0.2622, 0.9861, 0.2017, 0.9012, 0.8482, 0.5979, 0.8065, 0.1692, 0.8065, 0.01049, 0.722, 0.01049, 0.722, 0.1692, 0.6383, 0.1692, 0.722, 0.1692, 0.722, 0.01049, 0.6383, 0.01049, 0.5417, 0.1692, 0.6383, 0.1692, 0.6383, 0.01049, 0.5417, 0.01049, 0.5417, 0.01049, 0.4504, 0.01049, 0.4504, 0.1692, 0.5417, 0.1692, 0.3532, 0.1692, 0.4504, 0.1692, 0.4504, 0.01049, 0.3532, 0.01049, 0.3532, 0.01049, 0.2665, 0.01049, 0.2665, 0.1692, 0.3532, 0.1692, 0.1818, 0.1692, 0.2665, 0.1692, 0.2665, 0.01049, 0.1818, 0.01049, 0.1818, 0.01049, 0.1135, 0.01049, 0.1135, 0.1692, 0.1818, 0.1692, 0.2968, 0.01049, 0.2968, 0.1692, 0.173, 0.1692, 0.173, 0.01049, 0.01295, 0.1692, 0.01295, 0.01049, 0.1705, 0.01049, 0.1705, 0.1692, 0.1705, 0.1692, 0.1705, 0.01049, 0.2418, 0.01049, 0.2418, 0.1692, 0.2418, 0.1692, 0.2418, 0.01049, 0.3074, 0.01049, 0.3074, 0.1692, 0.4196, 0.1692, 0.4196, 0.01049, 0.4915, 0.01049, 0.4915, 0.1692, 0.4915, 0.1692, 0.4915, 0.01049, 0.5816, 0.01049, 0.5816, 0.1692, 0.6758, 0.1692, 0.5816, 0.1692, 0.5816, 0.01049, 0.6758, 0.01049, 0.7837, 0.1692, 0.6758, 0.1692, 0.6758, 0.01049, 0.7837, 0.01049, 0.8807, 0.01049, 0.8807, 0.1692, 0.7837, 0.1692, 0.7837, 0.01049, 0.9841, 0.1692, 0.8807, 0.1692, 0.8807, 0.01049, 0.9841, 0.01049])
me_cylinder_016.update()
me_cylinder_017 = bpy.data.meshes.new('Cylinder.017')
me_cylinder_017.from_pydata([(0.0, 1.0, -0.1), (0.0, 1.0, 0.1), (0.866, 0.5, -0.1), (0.866, 0.5, 0.1), (-0.138, 0.788, -0.1), (0.6135, 0.5135, -0.1), (0.6135, 0.5135, 0.1), (-0.138, 0.788, 0.1), (-0.237, 0.5512, -0.1), (0.3589, 0.4808, -0.1), (0.3589, 0.4808, 0.1), (-0.237, 0.5512, 0.1), (-0.244, 0.3195, -0.1), (0.1547, 0.3711, -0.1), (0.1547, 0.3711, 0.1), (-0.244, 0.3195, 0.1), (-0.156, 0.1267, -0.1), (0.0317, 0.1985, -0.1), (0.0317, 0.1985, 0.1), (-0.156, 0.1267, 0.1), (3.623e-09, 3.178e-08, -0.1), (3.623e-09, -3.178e-08, 0.1), (-0.199, 0.6663, 0.1), (0.4775, 0.5055, 0.1), (0.2453, 0.4326, 0.1), (-0.252, 0.4288, 0.1), (0.07919, 0.2884, 0.1), (-0.2101, 0.2128, 0.1), (-0.07602, 0.8934, -0.1), (0.7357, 0.5126, -0.1), (-0.2101, 0.2128, -0.1), (0.07919, 0.2884, -0.1), (-0.252, 0.4288, -0.1), (0.2453, 0.4326, -0.1), (0.4775, 0.5055, -0.1), (-0.199, 0.6663, -0.1), (-0.07602, 0.8934, 0.1), (0.7357, 0.5126, 0.1)], [], [(0, 1, 3, 2), (37, 36, 7, 6), (23, 22, 11, 10), (28, 29, 5, 4), (35, 34, 9, 8), (32, 33, 13, 12), (24, 25, 15, 14), (30, 31, 17, 16), (26, 27, 19, 18), (19, 21, 18), (17, 20, 16), (6, 7, 22, 23), (10, 11, 25, 24), (14, 15, 27, 26), (0, 2, 29, 28), (12, 13, 31, 30), (8, 9, 33, 32), (4, 5, 34, 35), (3, 1, 36, 37), (1, 0, 28, 36), (7, 36, 28, 4), (22, 7, 4, 35), (35, 8, 11, 22), (25, 11, 8, 32), (32, 12, 15, 25), (27, 15, 12, 30), (30, 16, 19, 27), (20, 21, 19, 16), (21, 20, 17, 18), (18, 17, 31, 26), (26, 31, 13, 14), (14, 13, 33, 24), (24, 33, 9, 10), (23, 10, 9, 34), (6, 23, 34, 5), (29, 37, 6, 5), (3, 37, 29, 2)])
me_cylinder_017.polygons.foreach_set('use_smooth', [True] * 37)
_uv = me_cylinder_017.uv_layers.new(name='UVMap')
_uv.uv.foreach_set('vector', [0.2968, 0.01049, 0.2968, 0.1692, 0.9841, 0.1692, 0.9841, 0.01049, 0.8482, 0.5979, 0.2017, 0.9012, 0.1524, 0.8173, 0.7508, 0.5986, 0.6425, 0.5923, 0.1038, 0.7203, 0.07351, 0.6287, 0.5481, 0.5727, 0.2017, 0.9012, 0.8482, 0.5979, 0.7508, 0.5986, 0.1524, 0.8173, 0.1038, 0.7203, 0.6425, 0.5923, 0.5481, 0.5727, 0.07351, 0.6287, 0.06155, 0.5312, 0.4576, 0.5343, 0.3854, 0.4852, 0.06792, 0.4441, 0.4576, 0.5343, 0.06155, 0.5312, 0.06792, 0.4441, 0.3854, 0.4852, 0.09489, 0.3592, 0.3253, 0.4194, 0.2875, 0.3478, 0.138, 0.2906, 0.3253, 0.4194, 0.09489, 0.3592, 0.138, 0.2906, 0.2875, 0.3478, 0.138, 0.2906, 0.2622, 0.1897, 0.2875, 0.3478, 0.2875, 0.3478, 0.2622, 0.1897, 0.138, 0.2906, 0.7508, 0.5986, 0.1524, 0.8173, 0.1038, 0.7203, 0.6425, 0.5923, 0.5481, 0.5727, 0.07351, 0.6287, 0.06155, 0.5312, 0.4576, 0.5343, 0.3854, 0.4852, 0.06792, 0.4441, 0.09489, 0.3592, 0.3253, 0.4194, 0.2622, 0.9861, 0.9519, 0.5879, 0.8482, 0.5979, 0.2017, 0.9012, 0.06792, 0.4441, 0.3854, 0.4852, 0.3253, 0.4194, 0.09489, 0.3592, 0.07351, 0.6287, 0.5481, 0.5727, 0.4576, 0.5343, 0.06155, 0.5312, 0.1524, 0.8173, 0.7508, 0.5986, 0.6425, 0.5923, 0.1038, 0.7203, 0.9519, 0.5879, 0.2622, 0.9861, 0.2017, 0.9012, 0.8482, 0.5979, 0.8065, 0.1692, 0.8065, 0.01049, 0.722, 0.01049, 0.722, 0.1692, 0.6383, 0.1692, 0.722, 0.1692, 0.722, 0.01049, 0.6383, 0.01049, 0.5417, 0.1692, 0.6383, 0.1692, 0.6383, 0.01049, 0.5417, 0.01049, 0.5417, 0.01049, 0.4504, 0.01049, 0.4504, 0.1692, 0.5417, 0.1692, 0.3532, 0.1692, 0.4504, 0.1692, 0.4504, 0.01049, 0.3532, 0.01049, 0.3532, 0.01049, 0.2665, 0.01049, 0.2665, 0.1692, 0.3532, 0.1692, 0.1818, 0.1692, 0.2665, 0.1692, 0.2665, 0.01049, 0.1818, 0.01049, 0.1818, 0.01049, 0.1135, 0.01049, 0.1135, 0.1692, 0.1818, 0.1692, 0.2968, 0.01049, 0.2968, 0.1692, 0.173, 0.1692, 0.173, 0.01049, 0.01295, 0.1692, 0.01295, 0.01049, 0.1705, 0.01049, 0.1705, 0.1692, 0.1705, 0.1692, 0.1705, 0.01049, 0.2418, 0.01049, 0.2418, 0.1692, 0.2418, 0.1692, 0.2418, 0.01049, 0.3074, 0.01049, 0.3074, 0.1692, 0.4196, 0.1692, 0.4196, 0.01049, 0.4915, 0.01049, 0.4915, 0.1692, 0.4915, 0.1692, 0.4915, 0.01049, 0.5816, 0.01049, 0.5816, 0.1692, 0.6758, 0.1692, 0.5816, 0.1692, 0.5816, 0.01049, 0.6758, 0.01049, 0.7837, 0.1692, 0.6758, 0.1692, 0.6758, 0.01049, 0.7837, 0.01049, 0.8807, 0.01049, 0.8807, 0.1692, 0.7837, 0.1692, 0.7837, 0.01049, 0.9841, 0.1692, 0.8807, 0.1692, 0.8807, 0.01049, 0.9841, 0.01049])
me_cylinder_017.update()
me_cylinder_018 = bpy.data.meshes.new('Cylinder.018')
me_cylinder_018.from_pydata([(0.0, 1.0, -0.1), (0.0, 1.0, 0.1), (0.866, 0.5, -0.1), (0.866, 0.5, 0.1), (-0.138, 0.788, -0.1), (0.6135, 0.5135, -0.1), (0.6135, 0.5135, 0.1), (-0.138, 0.788, 0.1), (-0.237, 0.5512, -0.1), (0.3589, 0.4808, -0.1), (0.3589, 0.4808, 0.1), (-0.237, 0.5512, 0.1), (-0.244, 0.3195, -0.1), (0.1547, 0.3711, -0.1), (0.1547, 0.3711, 0.1), (-0.244, 0.3195, 0.1), (-0.156, 0.1267, -0.1), (0.0317, 0.1985, -0.1), (0.0317, 0.1985, 0.1), (-0.156, 0.1267, 0.1), (3.623e-09, 3.178e-08, -0.1), (3.623e-09, -3.178e-08, 0.1), (-0.199, 0.6663, 0.1), (0.4775, 0.5055, 0.1), (0.2453, 0.4326, 0.1), (-0.252, 0.4288, 0.1), (0.07919, 0.2884, 0.1), (-0.2101, 0.2128, 0.1), (-0.07602, 0.8934, -0.1), (0.7357, 0.5126, -0.1), (-0.2101, 0.2128, -0.1), (0.07919, 0.2884, -0.1), (-0.252, 0.4288, -0.1), (0.2453, 0.4326, -0.1), (0.4775, 0.5055, -0.1), (-0.199, 0.6663, -0.1), (-0.07602, 0.8934, 0.1), (0.7357, 0.5126, 0.1)], [], [(0, 1, 3, 2), (37, 36, 7, 6), (23, 22, 11, 10), (28, 29, 5, 4), (35, 34, 9, 8), (32, 33, 13, 12), (24, 25, 15, 14), (30, 31, 17, 16), (26, 27, 19, 18), (19, 21, 18), (17, 20, 16), (6, 7, 22, 23), (10, 11, 25, 24), (14, 15, 27, 26), (0, 2, 29, 28), (12, 13, 31, 30), (8, 9, 33, 32), (4, 5, 34, 35), (3, 1, 36, 37), (1, 0, 28, 36), (7, 36, 28, 4), (22, 7, 4, 35), (35, 8, 11, 22), (25, 11, 8, 32), (32, 12, 15, 25), (27, 15, 12, 30), (30, 16, 19, 27), (20, 21, 19, 16), (21, 20, 17, 18), (18, 17, 31, 26), (26, 31, 13, 14), (14, 13, 33, 24), (24, 33, 9, 10), (23, 10, 9, 34), (6, 23, 34, 5), (29, 37, 6, 5), (3, 37, 29, 2)])
me_cylinder_018.polygons.foreach_set('use_smooth', [True] * 37)
_uv = me_cylinder_018.uv_layers.new(name='UVMap')
_uv.uv.foreach_set('vector', [0.2968, 0.01049, 0.2968, 0.1692, 0.9841, 0.1692, 0.9841, 0.01049, 0.8482, 0.5979, 0.2017, 0.9012, 0.1524, 0.8173, 0.7508, 0.5986, 0.6425, 0.5923, 0.1038, 0.7203, 0.07351, 0.6287, 0.5481, 0.5727, 0.2017, 0.9012, 0.8482, 0.5979, 0.7508, 0.5986, 0.1524, 0.8173, 0.1038, 0.7203, 0.6425, 0.5923, 0.5481, 0.5727, 0.07351, 0.6287, 0.06155, 0.5312, 0.4576, 0.5343, 0.3854, 0.4852, 0.06792, 0.4441, 0.4576, 0.5343, 0.06155, 0.5312, 0.06792, 0.4441, 0.3854, 0.4852, 0.09489, 0.3592, 0.3253, 0.4194, 0.2875, 0.3478, 0.138, 0.2906, 0.3253, 0.4194, 0.09489, 0.3592, 0.138, 0.2906, 0.2875, 0.3478, 0.138, 0.2906, 0.2622, 0.1897, 0.2875, 0.3478, 0.2875, 0.3478, 0.2622, 0.1897, 0.138, 0.2906, 0.7508, 0.5986, 0.1524, 0.8173, 0.1038, 0.7203, 0.6425, 0.5923, 0.5481, 0.5727, 0.07351, 0.6287, 0.06155, 0.5312, 0.4576, 0.5343, 0.3854, 0.4852, 0.06792, 0.4441, 0.09489, 0.3592, 0.3253, 0.4194, 0.2622, 0.9861, 0.9519, 0.5879, 0.8482, 0.5979, 0.2017, 0.9012, 0.06792, 0.4441, 0.3854, 0.4852, 0.3253, 0.4194, 0.09489, 0.3592, 0.07351, 0.6287, 0.5481, 0.5727, 0.4576, 0.5343, 0.06155, 0.5312, 0.1524, 0.8173, 0.7508, 0.5986, 0.6425, 0.5923, 0.1038, 0.7203, 0.9519, 0.5879, 0.2622, 0.9861, 0.2017, 0.9012, 0.8482, 0.5979, 0.8065, 0.1692, 0.8065, 0.01049, 0.722, 0.01049, 0.722, 0.1692, 0.6383, 0.1692, 0.722, 0.1692, 0.722, 0.01049, 0.6383, 0.01049, 0.5417, 0.1692, 0.6383, 0.1692, 0.6383, 0.01049, 0.5417, 0.01049, 0.5417, 0.01049, 0.4504, 0.01049, 0.4504, 0.1692, 0.5417, 0.1692, 0.3532, 0.1692, 0.4504, 0.1692, 0.4504, 0.01049, 0.3532, 0.01049, 0.3532, 0.01049, 0.2665, 0.01049, 0.2665, 0.1692, 0.3532, 0.1692, 0.1818, 0.1692, 0.2665, 0.1692, 0.2665, 0.01049, 0.1818, 0.01049, 0.1818, 0.01049, 0.1135, 0.01049, 0.1135, 0.1692, 0.1818, 0.1692, 0.2968, 0.01049, 0.2968, 0.1692, 0.173, 0.1692, 0.173, 0.01049, 0.01295, 0.1692, 0.01295, 0.01049, 0.1705, 0.01049, 0.1705, 0.1692, 0.1705, 0.1692, 0.1705, 0.01049, 0.2418, 0.01049, 0.2418, 0.1692, 0.2418, 0.1692, 0.2418, 0.01049, 0.3074, 0.01049, 0.3074, 0.1692, 0.4196, 0.1692, 0.4196, 0.01049, 0.4915, 0.01049, 0.4915, 0.1692, 0.4915, 0.1692, 0.4915, 0.01049, 0.5816, 0.01049, 0.5816, 0.1692, 0.6758, 0.1692, 0.5816, 0.1692, 0.5816, 0.01049, 0.6758, 0.01049, 0.7837, 0.1692, 0.6758, 0.1692, 0.6758, 0.01049, 0.7837, 0.01049, 0.8807, 0.01049, 0.8807, 0.1692, 0.7837, 0.1692, 0.7837, 0.01049, 0.9841, 0.1692, 0.8807, 0.1692, 0.8807, 0.01049, 0.9841, 0.01049])
me_cylinder_018.update()

# ---- objects
ob_plane = bpy.data.objects.new('Plane', me_cylinder_007)
ob_door1 = bpy.data.objects.new('Door1', me_cylinder_008)
ob_door2 = bpy.data.objects.new('Door2', me_cylinder_014)
ob_door3 = bpy.data.objects.new('Door3', me_cylinder_015)
ob_door4 = bpy.data.objects.new('Door4', me_cylinder_016)
ob_door5 = bpy.data.objects.new('Door5', me_cylinder_017)
ob_door6 = bpy.data.objects.new('Door6', me_cylinder_018)

# ---- transforms, parenting, visibility, modifiers, constraints
ob_plane.location = (0.0, 0.0, 0.0)
ob_plane.scale = (2.52, 2.52, 0.1261)
_m = ob_plane.modifiers.new('Auto Smooth', 'NODES')
_m.node_group = ng_auto_smooth
_gi = [s.identifier for s in ng_auto_smooth.interface.items_tree if s.item_type == 'SOCKET' and s.in_out == 'INPUT']
_m[_gi[1]] = 0.5236  # Angle
ob_door1.location = (0.0, 0.0, 0.0)
_m = ob_door1.modifiers.new('Auto Smooth', 'NODES')
_m.node_group = ng_auto_smooth
_gi = [s.identifier for s in ng_auto_smooth.interface.items_tree if s.item_type == 'SOCKET' and s.in_out == 'INPUT']
_m[_gi[1]] = 0.9215  # Angle
ob_door2.location = (0.0, 0.0, 0.0)
ob_door2.rotation_euler = (0.0, -0.0, -1.047)
_m = ob_door2.modifiers.new('Auto Smooth', 'NODES')
_m.node_group = ng_auto_smooth
_gi = [s.identifier for s in ng_auto_smooth.interface.items_tree if s.item_type == 'SOCKET' and s.in_out == 'INPUT']
_m[_gi[1]] = 0.9215  # Angle
ob_door3.location = (0.0, 0.0, 0.0)
ob_door3.rotation_euler = (0.0, -0.0, -2.094)
_m = ob_door3.modifiers.new('Auto Smooth', 'NODES')
_m.node_group = ng_auto_smooth
_gi = [s.identifier for s in ng_auto_smooth.interface.items_tree if s.item_type == 'SOCKET' and s.in_out == 'INPUT']
_m[_gi[1]] = 0.9215  # Angle
ob_door4.location = (0.0, 0.0, 0.0)
ob_door4.rotation_euler = (0.0, -0.0, -3.142)
_m = ob_door4.modifiers.new('Auto Smooth', 'NODES')
_m.node_group = ng_auto_smooth
_gi = [s.identifier for s in ng_auto_smooth.interface.items_tree if s.item_type == 'SOCKET' and s.in_out == 'INPUT']
_m[_gi[1]] = 0.9215  # Angle
ob_door5.location = (0.0, 0.0, 0.0)
ob_door5.rotation_euler = (0.0, -0.0, -4.189)
_m = ob_door5.modifiers.new('Auto Smooth', 'NODES')
_m.node_group = ng_auto_smooth
_gi = [s.identifier for s in ng_auto_smooth.interface.items_tree if s.item_type == 'SOCKET' and s.in_out == 'INPUT']
_m[_gi[1]] = 0.9215  # Angle
ob_door6.location = (0.0, 0.0, 0.0)
ob_door6.rotation_euler = (0.0, -0.0, -5.236)
_m = ob_door6.modifiers.new('Auto Smooth', 'NODES')
_m.node_group = ng_auto_smooth
_gi = [s.identifier for s in ng_auto_smooth.interface.items_tree if s.item_type == 'SOCKET' and s.in_out == 'INPUT']
_m[_gi[1]] = 0.9215  # Angle

# ---- collection membership
col_collection.objects.link(ob_plane)
col_door.objects.link(ob_door1)
col_door.objects.link(ob_door2)
col_door.objects.link(ob_door3)
col_door.objects.link(ob_door4)
col_door.objects.link(ob_door5)
col_door.objects.link(ob_door6)

# ---- scene / render settings (as saved in the file)
scene.frame_start = 1; scene.frame_end = 250; scene.frame_set(1)
scene.render.engine = 'BLENDER_EEVEE_NEXT'
scene.cycles.sampling_pattern = 'TABULATED_SOBOL'
scene.view_settings.view_transform = 'Filmic'
bpy.context.view_layer.update()

# ---- added for rendering (the .blend has no active camera and no usable light): camera, sun
cam_auto = bpy.data.cameras.new('AutoCamera')
cam_auto.lens = 50.0
cam_auto.sensor_width = 36.0
cam_auto.clip_end = 1000.0
ob_auto_camera = bpy.data.objects.new('AutoCamera', cam_auto)
scene.collection.objects.link(ob_auto_camera)
ob_auto_camera.location = (6.79439, -8.15326, 4.67795)
ob_auto_camera.rotation_euler = (1.09748, -7.21219e-08, 0.694738)
scene.camera = ob_auto_camera
light_auto_sun = bpy.data.lights.new('AutoSun', 'SUN')
light_auto_sun.energy = 3.0
light_auto_sun.angle = 0.0523599
ob_auto_sun = bpy.data.objects.new('AutoSun', light_auto_sun)
scene.collection.objects.link(ob_auto_sun)
ob_auto_sun.rotation_euler = (0.872665, 0.174533, 0.523599)
bpy.context.view_layer.update()
